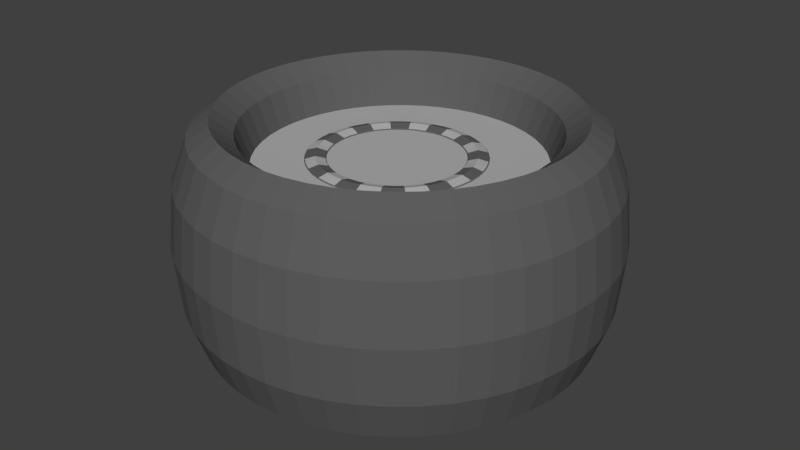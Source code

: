 # Source: Reifen.blend  (saved by Blender 2.77.0; exported with 4.5.12 LTS)
import bpy
from mathutils import Matrix  # noqa: F401  (used for matrix-valued properties, if any)

bpy.ops.wm.read_factory_settings(use_empty=True)
scene = bpy.context.scene
scene.name = 'Scene'

# ---- collections
col_collection_1 = bpy.data.collections.new('Collection 1'); scene.collection.children.link(col_collection_1)

# ---- materials (node trees are filled in below, after node groups)
mat_material_001 = bpy.data.materials.new('Material.001')
mat_material_001.alpha_threshold = 0.0
mat_material_001.use_transparent_shadow = False
mat_material_001.diffuse_color = (0.1107, 0.1107, 0.1107, 1.0)
mat_material_001.roughness = 0.5
mat_material_002 = bpy.data.materials.new('Material.002')
mat_material_002.alpha_threshold = 0.0
mat_material_002.use_transparent_shadow = False
mat_material_002.diffuse_color = (0.4292, 0.4292, 0.4292, 1.0)
mat_material_002.roughness = 0.5

# ---- material node trees

# ---- world
world_world = bpy.data.worlds.new('World'); scene.world = world_world
world_world.color = (0.05088, 0.05088, 0.05088)
world_world.use_sun_shadow = False
world_world.sun_shadow_jitter_overblur = 0.0
world_world.cycles.sampling_method = 'MANUAL'

# ---- meshes
me_cylinder = bpy.data.meshes.new('Cylinder')
me_cylinder.from_pydata([(0.5961, 0.01008, 0.77), (0.5788, 0.01008, 0.9106), (0.5316, 0.01008, 1.013), (0.4672, 0.01008, 1.051), (0.4027, 0.01008, 1.013), (0.3555, 0.01008, 0.9106), (0.3383, 0.01008, 0.77), (0.3555, 0.01008, 0.6294), (0.4027, 0.01008, 0.5265), (0.4672, 0.01008, 0.4888), (0.5316, 0.01008, 0.5265), (0.5788, 0.01008, 0.6294), (0.5906, 0.09421, 0.77), (0.5735, 0.09196, 0.9106), (0.5267, 0.0858, 1.013), (0.4628, 0.07738, 1.051), (0.3989, 0.06897, 1.013), (0.3521, 0.06281, 0.9106), (0.335, 0.06056, 0.77), (0.3521, 0.06281, 0.6294), (0.3989, 0.06897, 0.5265), (0.4628, 0.07738, 0.4888), (0.5267, 0.0858, 0.5265), (0.5735, 0.09196, 0.6294), (0.5741, 0.1769, 0.77), (0.5574, 0.1724, 0.9106), (0.5119, 0.1602, 1.013), (0.4496, 0.1435, 1.051), (0.3874, 0.1269, 1.013), (0.3418, 0.1146, 0.9106), (0.3251, 0.1102, 0.77), (0.3418, 0.1146, 0.6294), (0.3874, 0.1269, 0.5265), (0.4496, 0.1435, 0.4888), (0.5119, 0.1602, 0.5265), (0.5574, 0.1724, 0.6294), (0.547, 0.2567, 0.77), (0.5311, 0.2501, 0.9106), (0.4875, 0.2321, 1.013), (0.4279, 0.2074, 1.051), (0.3684, 0.1827, 1.013), (0.3248, 0.1647, 0.9106), (0.3088, 0.1581, 0.77), (0.3248, 0.1647, 0.6294), (0.3684, 0.1827, 0.5265), (0.4279, 0.2074, 0.4888), (0.4875, 0.2321, 0.5265), (0.5311, 0.2501, 0.6294), (0.5097, 0.3323, 0.77), (0.4948, 0.3237, 0.9106), (0.4539, 0.3001, 1.013), (0.3981, 0.2679, 1.051), (0.3423, 0.2357, 1.013), (0.3014, 0.2121, 0.9106), (0.2865, 0.2034, 0.77), (0.3014, 0.2121, 0.6294), (0.3423, 0.2357, 0.5265), (0.3981, 0.2679, 0.4888), (0.4539, 0.3001, 0.5265), (0.4948, 0.3237, 0.6294), (0.4629, 0.4024, 0.77), (0.4492, 0.3919, 0.9106), (0.4118, 0.3632, 1.013), (0.3606, 0.324, 1.051), (0.3095, 0.2847, 1.013), (0.2721, 0.256, 0.9106), (0.2584, 0.2455, 0.77), (0.2721, 0.256, 0.6294), (0.3095, 0.2847, 0.5265), (0.3606, 0.324, 0.4888), (0.4118, 0.3632, 0.5265), (0.4492, 0.3919, 0.6294), (0.4073, 0.4658, 0.77), (0.3951, 0.4536, 0.9106), (0.3617, 0.4203, 1.013), (0.3162, 0.3747, 1.051), (0.2706, 0.3291, 1.013), (0.2372, 0.2957, 0.9106), (0.225, 0.2835, 0.77), (0.2372, 0.2957, 0.6294), (0.2706, 0.3291, 0.5265), (0.3162, 0.3747, 0.4888), (0.3617, 0.4203, 0.5265), (0.3951, 0.4536, 0.6294), (0.3439, 0.5214, 0.77), (0.3334, 0.5077, 0.9106), (0.3047, 0.4703, 1.013), (0.2655, 0.4192, 1.051), (0.2262, 0.368, 1.013), (0.1975, 0.3306, 0.9106), (0.187, 0.3169, 0.77), (0.1975, 0.3306, 0.6294), (0.2262, 0.368, 0.5265), (0.2655, 0.4192, 0.4888), (0.3047, 0.4703, 0.5265), (0.3334, 0.5077, 0.6294), (0.2738, 0.5683, 0.77), (0.2652, 0.5533, 0.9106), (0.2416, 0.5124, 1.013), (0.2094, 0.4566, 1.051), (0.1771, 0.4008, 1.013), (0.1536, 0.3599, 0.9106), (0.1449, 0.345, 0.77), (0.1536, 0.3599, 0.6294), (0.1771, 0.4008, 0.5265), (0.2094, 0.4566, 0.4888), (0.2416, 0.5124, 0.5265), (0.2652, 0.5533, 0.6294), (0.1982, 0.6055, 0.77), (0.1916, 0.5896, 0.9106), (0.1735, 0.546, 1.013), (0.1489, 0.4865, 1.051), (0.1242, 0.4269, 1.013), (0.1062, 0.3833, 0.9106), (0.09955, 0.3674, 0.77), (0.1062, 0.3833, 0.6294), (0.1242, 0.4269, 0.5265), (0.1489, 0.4865, 0.4888), (0.1735, 0.546, 0.5265), (0.1916, 0.5896, 0.6294), (0.1184, 0.6326, 0.77), (0.1139, 0.616, 0.9106), (0.1017, 0.5704, 1.013), (0.08501, 0.5081, 1.051), (0.06833, 0.4459, 1.013), (0.05612, 0.4003, 0.9106), (0.05165, 0.3836, 0.77), (0.05612, 0.4003, 0.6294), (0.06833, 0.4459, 0.5265), (0.08501, 0.5081, 0.4888), (0.1017, 0.5704, 0.5265), (0.1139, 0.616, 0.6294), (0.03569, 0.6491, 0.77), (0.03344, 0.632, 0.9106), (0.02728, 0.5852, 1.013), (0.01886, 0.5213, 1.051), (0.01045, 0.4574, 1.013), (0.004293, 0.4106, 0.9106), (0.002039, 0.3935, 0.77), (0.004293, 0.4106, 0.6294), (0.01045, 0.4574, 0.5265), (0.01886, 0.5213, 0.4888), (0.02728, 0.5852, 0.5265), (0.03344, 0.632, 0.6294), (-0.04844, 0.6546, 0.77), (-0.04844, 0.6373, 0.9106), (-0.04844, 0.5902, 1.013), (-0.04844, 0.5257, 1.051), (-0.04844, 0.4613, 1.013), (-0.04844, 0.4141, 0.9106), (-0.04844, 0.3968, 0.77), (-0.04844, 0.4141, 0.6294), (-0.04844, 0.4613, 0.5265), (-0.04844, 0.5257, 0.4888), (-0.04844, 0.5902, 0.5265), (-0.04844, 0.6373, 0.6294), (-0.1326, 0.6491, 0.77), (-0.1303, 0.632, 0.9106), (-0.1242, 0.5852, 1.013), (-0.1157, 0.5213, 1.051), (-0.1073, 0.4574, 1.013), (-0.1012, 0.4106, 0.9106), (-0.09891, 0.3935, 0.77), (-0.1012, 0.4106, 0.6294), (-0.1073, 0.4574, 0.5265), (-0.1157, 0.5213, 0.4888), (-0.1242, 0.5852, 0.5265), (-0.1303, 0.632, 0.6294), (-0.2153, 0.6326, 0.77), (-0.2108, 0.616, 0.9106), (-0.1986, 0.5704, 1.013), (-0.1819, 0.5081, 1.051), (-0.1652, 0.4459, 1.013), (-0.153, 0.4003, 0.9106), (-0.1485, 0.3836, 0.77), (-0.153, 0.4003, 0.6294), (-0.1652, 0.4459, 0.5265), (-0.1819, 0.5081, 0.4888), (-0.1986, 0.5704, 0.5265), (-0.2108, 0.616, 0.6294), (-0.2951, 0.6055, 0.77), (-0.2885, 0.5896, 0.9106), (-0.2704, 0.546, 1.013), (-0.2458, 0.4865, 1.051), (-0.2211, 0.4269, 1.013), (-0.203, 0.3833, 0.9106), (-0.1964, 0.3674, 0.77), (-0.203, 0.3833, 0.6294), (-0.2211, 0.4269, 0.5265), (-0.2458, 0.4865, 0.4888), (-0.2704, 0.546, 0.5265), (-0.2885, 0.5896, 0.6294), (-0.3707, 0.5683, 0.77), (-0.3621, 0.5533, 0.9106), (-0.3385, 0.5124, 1.013), (-0.3062, 0.4566, 1.051), (-0.274, 0.4008, 1.013), (-0.2504, 0.3599, 0.9106), (-0.2418, 0.345, 0.77), (-0.2504, 0.3599, 0.6294), (-0.274, 0.4008, 0.5265), (-0.3062, 0.4566, 0.4888), (-0.3385, 0.5124, 0.5265), (-0.3621, 0.5533, 0.6294), (-0.4408, 0.5214, 0.77), (-0.4303, 0.5077, 0.9106), (-0.4016, 0.4703, 1.013), (-0.3623, 0.4192, 1.051), (-0.3231, 0.368, 1.013), (-0.2944, 0.3306, 0.9106), (-0.2839, 0.3169, 0.77), (-0.2944, 0.3306, 0.6294), (-0.3231, 0.368, 0.5265), (-0.3623, 0.4192, 0.4888), (-0.4016, 0.4703, 0.5265), (-0.4303, 0.5077, 0.6294), (-0.5042, 0.4658, 0.77), (-0.492, 0.4536, 0.9106), (-0.4586, 0.4203, 1.013), (-0.413, 0.3747, 1.051), (-0.3675, 0.3291, 1.013), (-0.3341, 0.2957, 0.9106), (-0.3219, 0.2835, 0.77), (-0.3341, 0.2957, 0.6294), (-0.3675, 0.3291, 0.5265), (-0.413, 0.3747, 0.4888), (-0.4586, 0.4203, 0.5265), (-0.492, 0.4536, 0.6294), (-0.5598, 0.4024, 0.77), (-0.5461, 0.3919, 0.9106), (-0.5086, 0.3632, 1.013), (-0.4575, 0.324, 1.051), (-0.4064, 0.2847, 1.013), (-0.3689, 0.256, 0.9106), (-0.3552, 0.2455, 0.77), (-0.3689, 0.256, 0.6294), (-0.4064, 0.2847, 0.5265), (-0.4575, 0.324, 0.4888), (-0.5086, 0.3632, 0.5265), (-0.5461, 0.3919, 0.6294), (-0.6066, 0.3323, 0.77), (-0.5917, 0.3237, 0.9106), (-0.5508, 0.3001, 1.013), (-0.495, 0.2679, 1.051), (-0.4392, 0.2357, 1.013), (-0.3983, 0.2121, 0.9106), (-0.3833, 0.2034, 0.77), (-0.3983, 0.2121, 0.6294), (-0.4392, 0.2357, 0.5265), (-0.495, 0.2679, 0.4888), (-0.5508, 0.3001, 0.5265), (-0.5917, 0.3237, 0.6294), (-0.6439, 0.2567, 0.77), (-0.6279, 0.2501, 0.9106), (-0.5844, 0.2321, 1.013), (-0.5248, 0.2074, 1.051), (-0.4653, 0.1827, 1.013), (-0.4217, 0.1647, 0.9106), (-0.4057, 0.1581, 0.77), (-0.4217, 0.1647, 0.6294), (-0.4653, 0.1827, 0.5265), (-0.5248, 0.2074, 0.4888), (-0.5844, 0.2321, 0.5265), (-0.6279, 0.2501, 0.6294), (-0.671, 0.1769, 0.77), (-0.6543, 0.1724, 0.9106), (-0.6087, 0.1602, 1.013), (-0.5465, 0.1435, 1.051), (-0.4842, 0.1269, 1.013), (-0.4387, 0.1146, 0.9106), (-0.422, 0.1102, 0.77), (-0.4387, 0.1146, 0.6294), (-0.4842, 0.1269, 0.5265), (-0.5465, 0.1435, 0.4888), (-0.6087, 0.1602, 0.5265), (-0.6543, 0.1724, 0.6294), (-0.6875, 0.09421, 0.77), (-0.6703, 0.09196, 0.9106), (-0.6236, 0.0858, 1.013), (-0.5596, 0.07738, 1.051), (-0.4957, 0.06897, 1.013), (-0.449, 0.06281, 0.9106), (-0.4318, 0.06056, 0.77), (-0.449, 0.06281, 0.6294), (-0.4957, 0.06897, 0.5265), (-0.5596, 0.07738, 0.4888), (-0.6236, 0.0858, 0.5265), (-0.6703, 0.09196, 0.6294), (-0.693, 0.01008, 0.77), (-0.6757, 0.01008, 0.9106), (-0.6285, 0.01008, 1.013), (-0.5641, 0.01008, 1.051), (-0.4996, 0.01008, 1.013), (-0.4524, 0.01008, 0.9106), (-0.4352, 0.01008, 0.77), (-0.4524, 0.01008, 0.6294), (-0.4996, 0.01008, 0.5265), (-0.5641, 0.01008, 0.4888), (-0.6285, 0.01008, 0.5265), (-0.6757, 0.01008, 0.6294), (-0.6875, -0.07405, 0.77), (-0.6703, -0.07179, 0.9106), (-0.6236, -0.06563, 1.013), (-0.5596, -0.05722, 1.051), (-0.4957, -0.04881, 1.013), (-0.449, -0.04265, 0.9106), (-0.4318, -0.0404, 0.77), (-0.449, -0.04265, 0.6294), (-0.4957, -0.04881, 0.5265), (-0.5596, -0.05722, 0.4888), (-0.6236, -0.06563, 0.5265), (-0.6703, -0.07179, 0.6294), (-0.671, -0.1567, 0.77), (-0.6543, -0.1523, 0.9106), (-0.6087, -0.1401, 1.013), (-0.5465, -0.1234, 1.051), (-0.4842, -0.1067, 1.013), (-0.4387, -0.09448, 0.9106), (-0.422, -0.09001, 0.77), (-0.4387, -0.09448, 0.6294), (-0.4842, -0.1067, 0.5265), (-0.5465, -0.1234, 0.4888), (-0.6087, -0.1401, 0.5265), (-0.6543, -0.1523, 0.6294), (-0.6439, -0.2366, 0.77), (-0.6279, -0.23, 0.9106), (-0.5844, -0.2119, 1.013), (-0.5248, -0.1872, 1.051), (-0.4653, -0.1626, 1.013), (-0.4217, -0.1445, 0.9106), (-0.4057, -0.1379, 0.77), (-0.4217, -0.1445, 0.6294), (-0.4653, -0.1626, 0.5265), (-0.5248, -0.1872, 0.4888), (-0.5844, -0.2119, 0.5265), (-0.6279, -0.23, 0.6294), (-0.6066, -0.3122, 0.77), (-0.5917, -0.3035, 0.9106), (-0.5508, -0.28, 1.013), (-0.495, -0.2477, 1.051), (-0.4392, -0.2155, 1.013), (-0.3983, -0.1919, 0.9106), (-0.3833, -0.1833, 0.77), (-0.3983, -0.1919, 0.6294), (-0.4392, -0.2155, 0.5265), (-0.495, -0.2477, 0.4888), (-0.5508, -0.28, 0.5265), (-0.5917, -0.3035, 0.6294), (-0.5598, -0.3823, 0.77), (-0.5461, -0.3718, 0.9106), (-0.5086, -0.343, 1.013), (-0.4575, -0.3038, 1.051), (-0.4064, -0.2646, 1.013), (-0.3689, -0.2359, 0.9106), (-0.3552, -0.2253, 0.77), (-0.3689, -0.2359, 0.6294), (-0.4064, -0.2646, 0.5265), (-0.4575, -0.3038, 0.4888), (-0.5086, -0.343, 0.5265), (-0.5461, -0.3718, 0.6294), (-0.5042, -0.4457, 0.77), (-0.492, -0.4335, 0.9106), (-0.4586, -0.4001, 1.013), (-0.413, -0.3545, 1.051), (-0.3675, -0.3089, 1.013), (-0.3341, -0.2756, 0.9106), (-0.3219, -0.2634, 0.77), (-0.3341, -0.2756, 0.6294), (-0.3675, -0.3089, 0.5265), (-0.413, -0.3545, 0.4888), (-0.4586, -0.4001, 0.5265), (-0.492, -0.4335, 0.6294), (-0.4408, -0.5013, 0.77), (-0.4303, -0.4876, 0.9106), (-0.4016, -0.4501, 1.013), (-0.3623, -0.399, 1.051), (-0.3231, -0.3479, 1.013), (-0.2944, -0.3104, 0.9106), (-0.2839, -0.2967, 0.77), (-0.2944, -0.3104, 0.6294), (-0.3231, -0.3479, 0.5265), (-0.3623, -0.399, 0.4888), (-0.4016, -0.4501, 0.5265), (-0.4303, -0.4876, 0.6294), (-0.3707, -0.5481, 0.77), (-0.3621, -0.5331, 0.9106), (-0.3385, -0.4923, 1.013), (-0.3062, -0.4365, 1.051), (-0.274, -0.3806, 1.013), (-0.2504, -0.3398, 0.9106), (-0.2418, -0.3248, 0.77), (-0.2504, -0.3398, 0.6294), (-0.274, -0.3806, 0.5265), (-0.3062, -0.4365, 0.4888), (-0.3385, -0.4923, 0.5265), (-0.3621, -0.5331, 0.6294), (-0.2951, -0.5854, 0.77), (-0.2885, -0.5694, 0.9106), (-0.2704, -0.5258, 1.013), (-0.2458, -0.4663, 1.051), (-0.2211, -0.4067, 1.013), (-0.203, -0.3632, 0.9106), (-0.1964, -0.3472, 0.77), (-0.203, -0.3632, 0.6294), (-0.2211, -0.4067, 0.5265), (-0.2458, -0.4663, 0.4888), (-0.2704, -0.5258, 0.5265), (-0.2885, -0.5694, 0.6294), (-0.2153, -0.6125, 0.77), (-0.2108, -0.5958, 0.9106), (-0.1986, -0.5502, 1.013), (-0.1819, -0.488, 1.051), (-0.1652, -0.4257, 1.013), (-0.153, -0.3801, 0.9106), (-0.1485, -0.3635, 0.77), (-0.153, -0.3801, 0.6294), (-0.1652, -0.4257, 0.5265), (-0.1819, -0.488, 0.4888), (-0.1986, -0.5502, 0.5265), (-0.2108, -0.5958, 0.6294), (-0.1326, -0.6289, 0.77), (-0.1303, -0.6118, 0.9106), (-0.1242, -0.565, 1.013), (-0.1157, -0.5011, 1.051), (-0.1073, -0.4372, 1.013), (-0.1012, -0.3904, 0.9106), (-0.09891, -0.3733, 0.77), (-0.1012, -0.3904, 0.6294), (-0.1073, -0.4372, 0.5265), (-0.1157, -0.5011, 0.4888), (-0.1242, -0.565, 0.5265), (-0.1303, -0.6118, 0.6294), (-0.04844, -0.6344, 0.77), (-0.04844, -0.6172, 0.9106), (-0.04844, -0.57, 1.013), (-0.04844, -0.5055, 1.051), (-0.04844, -0.4411, 1.013), (-0.04844, -0.3939, 0.9106), (-0.04844, -0.3766, 0.77), (-0.04844, -0.3939, 0.6294), (-0.04844, -0.4411, 0.5265), (-0.04844, -0.5055, 0.4888), (-0.04844, -0.57, 0.5265), (-0.04844, -0.6172, 0.6294), (0.03569, -0.6289, 0.77), (0.03344, -0.6118, 0.9106), (0.02728, -0.565, 1.013), (0.01886, -0.5011, 1.051), (0.01045, -0.4372, 1.013), (0.004293, -0.3904, 0.9106), (0.002039, -0.3733, 0.77), (0.004293, -0.3904, 0.6294), (0.01045, -0.4372, 0.5265), (0.01886, -0.5011, 0.4888), (0.02728, -0.565, 0.5265), (0.03344, -0.6118, 0.6294), (0.1184, -0.6125, 0.77), (0.1139, -0.5958, 0.9106), (0.1017, -0.5502, 1.013), (0.08501, -0.488, 1.051), (0.06833, -0.4257, 1.013), (0.05612, -0.3801, 0.9106), (0.05165, -0.3635, 0.77), (0.05612, -0.3801, 0.6294), (0.06833, -0.4257, 0.5265), (0.08501, -0.488, 0.4888), (0.1017, -0.5502, 0.5265), (0.1139, -0.5958, 0.6294), (0.1982, -0.5854, 0.77), (0.1916, -0.5694, 0.9106), (0.1735, -0.5258, 1.013), (0.1489, -0.4663, 1.051), (0.1242, -0.4067, 1.013), (0.1062, -0.3632, 0.9106), (0.09955, -0.3472, 0.77), (0.1062, -0.3632, 0.6294), (0.1242, -0.4067, 0.5265), (0.1489, -0.4663, 0.4888), (0.1735, -0.5258, 0.5265), (0.1916, -0.5694, 0.6294), (0.2738, -0.5481, 0.77), (0.2652, -0.5331, 0.9106), (0.2416, -0.4923, 1.013), (0.2094, -0.4365, 1.051), (0.1771, -0.3806, 1.013), (0.1536, -0.3398, 0.9106), (0.1449, -0.3248, 0.77), (0.1536, -0.3398, 0.6294), (0.1771, -0.3806, 0.5265), (0.2094, -0.4365, 0.4888), (0.2416, -0.4923, 0.5265), (0.2652, -0.5331, 0.6294), (0.3439, -0.5013, 0.77), (0.3334, -0.4876, 0.9106), (0.3047, -0.4501, 1.013), (0.2655, -0.399, 1.051), (0.2262, -0.3479, 1.013), (0.1975, -0.3104, 0.9106), (0.187, -0.2967, 0.77), (0.1975, -0.3104, 0.6294), (0.2262, -0.3479, 0.5265), (0.2655, -0.399, 0.4888), (0.3047, -0.4501, 0.5265), (0.3334, -0.4876, 0.6294), (0.4073, -0.4457, 0.77), (0.3951, -0.4335, 0.9106), (0.3617, -0.4001, 1.013), (0.3162, -0.3545, 1.051), (0.2706, -0.3089, 1.013), (0.2372, -0.2756, 0.9106), (0.225, -0.2634, 0.77), (0.2372, -0.2756, 0.6294), (0.2706, -0.3089, 0.5265), (0.3162, -0.3545, 0.4888), (0.3617, -0.4001, 0.5265), (0.3951, -0.4335, 0.6294), (0.4629, -0.3823, 0.77), (0.4492, -0.3718, 0.9106), (0.4118, -0.343, 1.013), (0.3606, -0.3038, 1.051), (0.3095, -0.2646, 1.013), (0.2721, -0.2359, 0.9106), (0.2584, -0.2253, 0.77), (0.2721, -0.2359, 0.6294), (0.3095, -0.2646, 0.5265), (0.3606, -0.3038, 0.4888), (0.4118, -0.343, 0.5265), (0.4492, -0.3718, 0.6294), (0.5097, -0.3122, 0.77), (0.4948, -0.3035, 0.9106), (0.4539, -0.28, 1.013), (0.3981, -0.2477, 1.051), (0.3423, -0.2155, 1.013), (0.3014, -0.1919, 0.9106), (0.2865, -0.1833, 0.77), (0.3014, -0.1919, 0.6294), (0.3423, -0.2155, 0.5265), (0.3981, -0.2477, 0.4888), (0.4539, -0.28, 0.5265), (0.4948, -0.3035, 0.6294), (0.547, -0.2366, 0.77), (0.5311, -0.23, 0.9106), (0.4875, -0.2119, 1.013), (0.4279, -0.1872, 1.051), (0.3684, -0.1626, 1.013), (0.3248, -0.1445, 0.9106), (0.3088, -0.1379, 0.77), (0.3248, -0.1445, 0.6294), (0.3684, -0.1626, 0.5265), (0.4279, -0.1872, 0.4888), (0.4875, -0.2119, 0.5265), (0.5311, -0.23, 0.6294), (0.5741, -0.1567, 0.77), (0.5574, -0.1523, 0.9106), (0.5119, -0.1401, 1.013), (0.4496, -0.1234, 1.051), (0.3874, -0.1067, 1.013), (0.3418, -0.09448, 0.9106), (0.3251, -0.09001, 0.77), (0.3418, -0.09448, 0.6294), (0.3874, -0.1067, 0.5265), (0.4496, -0.1234, 0.4888), (0.5119, -0.1401, 0.5265), (0.5574, -0.1523, 0.6294), (0.5906, -0.07405, 0.77), (0.5735, -0.07179, 0.9106), (0.5267, -0.06563, 1.013), (0.4628, -0.05722, 1.051), (0.3989, -0.04881, 1.013), (0.3521, -0.04265, 0.9106), (0.335, -0.0404, 0.77), (0.3521, -0.04265, 0.6294), (0.3989, -0.04881, 0.5265), (0.4628, -0.05722, 0.4888), (0.5267, -0.06563, 0.5265), (0.5735, -0.07179, 0.6294), (0.0, 1.0, -1.0), (0.0, 1.0, 1.0), (0.1951, 0.9808, -1.0), (0.1951, 0.9808, 1.0), (0.3827, 0.9239, -1.0), (0.3827, 0.9239, 1.0), (0.5556, 0.8315, -1.0), (0.5556, 0.8315, 1.0), (0.7071, 0.7071, -1.0), (0.7071, 0.7071, 1.0), (0.8315, 0.5556, -1.0), (0.8315, 0.5556, 1.0), (0.9239, 0.3827, -1.0), (0.9239, 0.3827, 1.0), (0.9808, 0.1951, -1.0), (0.9808, 0.1951, 1.0), (1.0, 7.55e-08, -1.0), (1.0, 7.55e-08, 1.0), (0.9808, -0.1951, -1.0), (0.9808, -0.1951, 1.0), (0.9239, -0.3827, -1.0), (0.9239, -0.3827, 1.0), (0.8315, -0.5556, -1.0), (0.8315, -0.5556, 1.0), (0.7071, -0.7071, -1.0), (0.7071, -0.7071, 1.0), (0.5556, -0.8315, -1.0), (0.5556, -0.8315, 1.0), (0.3827, -0.9239, -1.0), (0.3827, -0.9239, 1.0), (0.1951, -0.9808, -1.0), (0.1951, -0.9808, 1.0), (-3.258e-07, -1.0, -1.0), (-3.258e-07, -1.0, 1.0), (-0.1951, -0.9808, -1.0), (-0.1951, -0.9808, 1.0), (-0.3827, -0.9239, -1.0), (-0.3827, -0.9239, 1.0), (-0.5556, -0.8315, -1.0), (-0.5556, -0.8315, 1.0), (-0.7071, -0.7071, -1.0), (-0.7071, -0.7071, 1.0), (-0.8315, -0.5556, -1.0), (-0.8315, -0.5556, 1.0), (-0.9239, -0.3827, -1.0), (-0.9239, -0.3827, 1.0), (-0.9808, -0.1951, -1.0), (-0.9808, -0.1951, 1.0), (-1.0, 9.656e-07, -1.0), (-1.0, 9.656e-07, 1.0), (-0.9808, 0.1951, -1.0), (-0.9808, 0.1951, 1.0), (-0.9239, 0.3827, -1.0), (-0.9239, 0.3827, 1.0), (-0.8315, 0.5556, -1.0), (-0.8315, 0.5556, 1.0), (-0.7071, 0.7071, -1.0), (-0.7071, 0.7071, 1.0), (-0.5556, 0.8315, -1.0), (-0.5556, 0.8315, 1.0), (-0.3827, 0.9239, -1.0), (-0.3827, 0.9239, 1.0), (-0.1951, 0.9808, -1.0), (-0.1951, 0.9808, 1.0), (-1.47, -0.008848, -0.01579), (-1.431, -0.008848, 0.8484), (-1.324, -0.008848, 1.481), (-1.178, -0.008848, 1.713), (-1.032, -0.008848, 1.481), (-0.9245, -0.008848, 0.8484), (-0.8853, -0.008848, -0.01579), (-0.9245, -0.008848, -0.88), (-1.032, -0.008848, -1.513), (-1.178, -0.008848, -1.744), (-1.324, -0.008848, -1.513), (-1.431, -0.008848, -0.88), (-1.458, -0.1997, -0.01579), (-1.419, -0.1946, 0.8484), (-1.313, -0.1806, 1.481), (-1.168, -0.1615, 1.713), (-1.023, -0.1425, 1.481), (-0.9166, -0.1285, 0.8484), (-0.8778, -0.1234, -0.01579), (-0.9166, -0.1285, -0.88), (-1.023, -0.1425, -1.513), (-1.168, -0.1615, -1.744), (-1.313, -0.1806, -1.513), (-1.419, -0.1946, -0.88), (-1.42, -0.3873, -0.01579), (-1.383, -0.3772, 0.8484), (-1.279, -0.3495, 1.481), (-1.138, -0.3116, 1.713), (-0.9966, -0.2738, 1.481), (-0.8932, -0.2461, 0.8484), (-0.8554, -0.2359, -0.01579), (-0.8932, -0.2461, -0.88), (-0.9966, -0.2738, -1.513), (-1.138, -0.3116, -1.744), (-1.279, -0.3495, -1.513), (-1.383, -0.3772, -0.88), (-1.359, -0.5685, -0.01579), (-1.323, -0.5535, 0.8484), (-1.224, -0.5125, 1.481), (-1.089, -0.4565, 1.713), (-0.9536, -0.4006, 1.481), (-0.8547, -0.3596, 0.8484), (-0.8185, -0.3446, -0.01579), (-0.8547, -0.3596, -0.88), (-0.9536, -0.4006, -1.513), (-1.089, -0.4565, -1.744), (-1.224, -0.5125, -1.513), (-1.323, -0.5535, -0.88), (-1.274, -0.74, -0.01579), (-1.24, -0.7204, 0.8484), (-1.148, -0.6669, 1.481), (-1.021, -0.5938, 1.713), (-0.8944, -0.5207, 1.481), (-0.8017, -0.4671, 0.8484), (-0.7677, -0.4476, -0.01579), (-0.8017, -0.4671, -0.88), (-0.8944, -0.5207, -1.513), (-1.021, -0.5938, -1.744), (-1.148, -0.6669, -1.513), (-1.24, -0.7204, -0.88), (-1.168, -0.8991, -0.01579), (-1.137, -0.8752, 0.8484), (-1.052, -0.81, 1.481), (-0.936, -0.721, 1.713), (-0.82, -0.632, 1.481), (-0.7351, -0.5668, 0.8484), (-0.704, -0.543, -0.01579), (-0.7351, -0.5668, -0.88), (-0.82, -0.632, -1.513), (-0.936, -0.721, -1.744), (-1.052, -0.81, -1.513), (-1.137, -0.8752, -0.88), (-1.042, -1.043, -0.01579), (-1.014, -1.015, 0.8484), (-0.9385, -0.9395, 1.481), (-0.8351, -0.8361, 1.713), (-0.7317, -0.7327, 1.481), (-0.656, -0.657, 0.8484), (-0.6283, -0.6293, -0.01579), (-0.656, -0.657, -0.88), (-0.7317, -0.7327, -1.513), (-0.8351, -0.8361, -1.744), (-0.9385, -0.9395, -1.513), (-1.014, -1.015, -0.88), (-0.8981, -1.169, -0.01579), (-0.8742, -1.138, 0.8484), (-0.8091, -1.053, 1.481), (-0.7201, -0.937, 1.713), (-0.631, -0.821, 1.481), (-0.5659, -0.736, 0.8484), (-0.542, -0.7049, -0.01579), (-0.5659, -0.736, -0.88), (-0.631, -0.821, -1.513), (-0.7201, -0.937, -1.744), (-0.8091, -1.053, -1.513), (-0.8742, -1.138, -0.88), (-0.7391, -1.275, -0.01579), (-0.7195, -1.241, 0.8484), (-0.6659, -1.149, 1.481), (-0.5928, -1.022, 1.713), (-0.5197, -0.8954, 1.481), (-0.4662, -0.8026, 0.8484), (-0.4466, -0.7687, -0.0158), (-0.4662, -0.8026, -0.88), (-0.5197, -0.8954, -1.513), (-0.5928, -1.022, -1.744), (-0.6659, -1.149, -1.513), (-0.7195, -1.241, -0.88), (-0.5675, -1.36, -0.01579), (-0.5525, -1.324, 0.8484), (-0.5115, -1.225, 1.481), (-0.4556, -1.09, 1.713), (-0.3996, -0.9546, 1.481), (-0.3586, -0.8557, 0.8484), (-0.3437, -0.8195, -0.0158), (-0.3586, -0.8557, -0.88), (-0.3996, -0.9546, -1.513), (-0.4556, -1.09, -1.744), (-0.5115, -1.225, -1.513), (-0.5525, -1.324, -0.88), (-0.3864, -1.421, -0.0158), (-0.3762, -1.384, 0.8484), (-0.3485, -1.28, 1.481), (-0.3107, -1.139, 1.713), (-0.2728, -0.9976, 1.481), (-0.2451, -0.8942, 0.8484), (-0.235, -0.8564, -0.01579), (-0.2451, -0.8942, -0.88), (-0.2728, -0.9976, -1.513), (-0.3107, -1.139, -1.744), (-0.3485, -1.28, -1.513), (-0.3762, -1.384, -0.88), (-0.1988, -1.459, -0.01579), (-0.1936, -1.42, 0.8484), (-0.1797, -1.314, 1.481), (-0.1606, -1.169, 1.713), (-0.1415, -1.024, 1.481), (-0.1275, -0.9176, 0.8484), (-0.1224, -0.8788, -0.01579), (-0.1275, -0.9176, -0.88), (-0.1415, -1.024, -1.513), (-0.1606, -1.169, -1.744), (-0.1797, -1.314, -1.513), (-0.1936, -1.42, -0.88), (-0.007879, -1.471, -0.01579), (-0.00788, -1.432, 0.8484), (-0.00788, -1.325, 1.481), (-0.00788, -1.179, 1.713), (-0.00788, -1.032, 1.481), (-0.00788, -0.9254, 0.8484), (-0.007879, -0.8863, -0.01579), (-0.007879, -0.9254, -0.88), (-0.007879, -1.032, -1.513), (-0.007879, -1.179, -1.744), (-0.00788, -1.325, -1.513), (-0.007879, -1.432, -0.88), (0.183, -1.459, -0.0158), (0.1779, -1.42, 0.8484), (0.1639, -1.314, 1.481), (0.1448, -1.169, 1.713), (0.1257, -1.024, 1.481), (0.1118, -0.9176, 0.8484), (0.1066, -0.8788, -0.0158), (0.1118, -0.9176, -0.88), (0.1257, -1.024, -1.513), (0.1448, -1.169, -1.744), (0.1639, -1.314, -1.513), (0.1779, -1.42, -0.88), (0.3706, -1.421, -0.0158), (0.3605, -1.384, 0.8484), (0.3328, -1.28, 1.481), (0.2949, -1.139, 1.713), (0.2571, -0.9976, 1.481), (0.2294, -0.8942, 0.8484), (0.2192, -0.8564, -0.0158), (0.2294, -0.8942, -0.88), (0.2571, -0.9976, -1.513), (0.2949, -1.139, -1.744), (0.3328, -1.28, -1.513), (0.3605, -1.384, -0.88), (0.5517, -1.36, -0.0158), (0.5367, -1.324, 0.8484), (0.4958, -1.225, 1.481), (0.4398, -1.09, 1.713), (0.3839, -0.9546, 1.481), (0.3429, -0.8557, 0.8484), (0.3279, -0.8195, -0.0158), (0.3429, -0.8557, -0.88), (0.3839, -0.9546, -1.513), (0.4398, -1.09, -1.744), (0.4958, -1.225, -1.513), (0.5367, -1.324, -0.88), (0.7233, -1.275, -0.0158), (0.7037, -1.241, 0.8484), (0.6502, -1.149, 1.481), (0.5771, -1.022, 1.713), (0.5039, -0.8954, 1.481), (0.4504, -0.8026, 0.8484), (0.4308, -0.7687, -0.0158), (0.4504, -0.8026, -0.88), (0.5039, -0.8954, -1.513), (0.5771, -1.022, -1.744), (0.6502, -1.149, -1.513), (0.7037, -1.241, -0.88), (0.8823, -1.169, -0.0158), (0.8585, -1.138, 0.8484), (0.7933, -1.053, 1.481), (0.7043, -0.937, 1.713), (0.6153, -0.821, 1.481), (0.5501, -0.736, 0.8484), (0.5263, -0.7049, -0.0158), (0.5501, -0.736, -0.88), (0.6153, -0.821, -1.513), (0.7043, -0.937, -1.744), (0.7933, -1.053, -1.513), (0.8585, -1.138, -0.88), (1.026, -1.043, -0.0158), (0.9985, -1.015, 0.8484), (0.9228, -0.9395, 1.481), (0.8194, -0.8361, 1.713), (0.7159, -0.7327, 1.481), (0.6403, -0.657, 0.8484), (0.6125, -0.6293, -0.0158), (0.6403, -0.657, -0.88), (0.7159, -0.7327, -1.513), (0.8194, -0.8361, -1.744), (0.9228, -0.9395, -1.513), (0.9985, -1.015, -0.88), (1.152, -0.8991, -0.0158), (1.121, -0.8752, 0.8484), (1.036, -0.81, 1.481), (0.9202, -0.721, 1.713), (0.8042, -0.632, 1.481), (0.7193, -0.5668, 0.8484), (0.6882, -0.543, -0.0158), (0.7193, -0.5668, -0.88), (0.8042, -0.632, -1.513), (0.9202, -0.721, -1.744), (1.036, -0.81, -1.513), (1.121, -0.8752, -0.88), (1.259, -0.74, -0.0158), (1.225, -0.7204, 0.8484), (1.132, -0.6669, 1.481), (1.005, -0.5938, 1.713), (0.8786, -0.5207, 1.481), (0.7859, -0.4671, 0.8484), (0.752, -0.4476, -0.0158), (0.7859, -0.4671, -0.88), (0.8786, -0.5207, -1.513), (1.005, -0.5938, -1.744), (1.132, -0.6669, -1.513), (1.225, -0.7204, -0.88), (1.343, -0.5685, -0.0158), (1.307, -0.5535, 0.8484), (1.208, -0.5125, 1.481), (1.073, -0.4565, 1.713), (0.9378, -0.4006, 1.481), (0.8389, -0.3596, 0.8484), (0.8027, -0.3446, -0.0158), (0.8389, -0.3596, -0.88), (0.9378, -0.4006, -1.513), (1.073, -0.4565, -1.744), (1.208, -0.5125, -1.513), (1.307, -0.5535, -0.88), (1.405, -0.3873, -0.0158), (1.367, -0.3772, 0.8484), (1.263, -0.3495, 1.481), (1.122, -0.3116, 1.713), (0.9809, -0.2738, 1.481), (0.8775, -0.2461, 0.8484), (0.8396, -0.2359, -0.0158), (0.8775, -0.2461, -0.88), (0.9809, -0.2738, -1.513), (1.122, -0.3116, -1.744), (1.263, -0.3495, -1.513), (1.367, -0.3772, -0.88), (1.442, -0.1997, -0.0158), (1.403, -0.1946, 0.8484), (1.297, -0.1806, 1.481), (1.152, -0.1615, 1.713), (1.007, -0.1425, 1.481), (0.9009, -0.1285, 0.8484), (0.862, -0.1234, -0.0158), (0.9009, -0.1285, -0.88), (1.007, -0.1425, -1.513), (1.152, -0.1615, -1.744), (1.297, -0.1806, -1.513), (1.403, -0.1946, -0.88), (1.454, -0.008848, -0.0158), (1.415, -0.008848, 0.8484), (1.308, -0.008848, 1.481), (1.162, -0.008848, 1.713), (1.016, -0.008848, 1.481), (0.9087, -0.008848, 0.8484), (0.8695, -0.008848, -0.0158), (0.9087, -0.008848, -0.88), (1.016, -0.008848, -1.513), (1.162, -0.008848, -1.744), (1.308, -0.008848, -1.513), (1.415, -0.008848, -0.88), (1.442, 0.182, -0.0158), (1.403, 0.1769, 0.8484), (1.297, 0.1629, 1.481), (1.152, 0.1439, 1.713), (1.007, 0.1248, 1.481), (0.9009, 0.1108, 0.8484), (0.862, 0.1057, -0.0158), (0.9009, 0.1108, -0.88), (1.007, 0.1248, -1.513), (1.152, 0.1439, -1.744), (1.297, 0.1629, -1.513), (1.403, 0.1769, -0.88), (1.405, 0.3696, -0.0158), (1.367, 0.3595, 0.8484), (1.263, 0.3318, 1.481), (1.122, 0.2939, 1.713), (0.9809, 0.2561, 1.481), (0.8775, 0.2284, 0.8484), (0.8396, 0.2182, -0.0158), (0.8775, 0.2284, -0.88), (0.9809, 0.2561, -1.513), (1.122, 0.2939, -1.744), (1.263, 0.3318, -1.513), (1.367, 0.3595, -0.88), (1.343, 0.5508, -0.0158), (1.307, 0.5358, 0.8484), (1.208, 0.4948, 1.481), (1.073, 0.4388, 1.713), (0.9378, 0.3829, 1.481), (0.8389, 0.3419, 0.8484), (0.8027, 0.3269, -0.0158), (0.8389, 0.3419, -0.88), (0.9378, 0.3829, -1.513), (1.073, 0.4388, -1.744), (1.208, 0.4948, -1.513), (1.307, 0.5358, -0.88), (1.259, 0.7223, -0.0158), (1.225, 0.7027, 0.8484), (1.132, 0.6492, 1.481), (1.005, 0.5761, 1.713), (0.8786, 0.503, 1.481), (0.7859, 0.4494, 0.8484), (0.752, 0.4299, -0.0158), (0.7859, 0.4494, -0.88), (0.8786, 0.503, -1.513), (1.005, 0.5761, -1.744), (1.132, 0.6492, -1.513), (1.225, 0.7027, -0.88), (1.152, 0.8814, -0.0158), (1.121, 0.8575, 0.8484), (1.036, 0.7924, 1.481), (0.9202, 0.7033, 1.713), (0.8042, 0.6143, 1.481), (0.7193, 0.5491, 0.8484), (0.6882, 0.5253, -0.0158), (0.7193, 0.5491, -0.88), (0.8042, 0.6143, -1.513), (0.9202, 0.7033, -1.744), (1.036, 0.7924, -1.513), (1.121, 0.8575, -0.88), (1.026, 1.025, -0.0158), (0.9985, 0.9975, 0.8484), (0.9228, 0.9218, 1.481), (0.8194, 0.8184, 1.713), (0.7159, 0.715, 1.481), (0.6403, 0.6393, 0.8484), (0.6125, 0.6116, -0.0158), (0.6403, 0.6393, -0.88), (0.7159, 0.715, -1.513), (0.8194, 0.8184, -1.744), (0.9228, 0.9218, -1.513), (0.9985, 0.9975, -0.88), (0.8823, 1.151, -0.0158), (0.8585, 1.12, 0.8484), (0.7933, 1.035, 1.481), (0.7043, 0.9193, 1.713), (0.6153, 0.8033, 1.481), (0.5501, 0.7183, 0.8484), (0.5263, 0.6872, -0.0158), (0.5501, 0.7183, -0.88), (0.6153, 0.8033, -1.513), (0.7043, 0.9193, -1.744), (0.7933, 1.035, -1.513), (0.8585, 1.12, -0.88), (0.7233, 1.258, -0.0158), (0.7037, 1.224, 0.8484), (0.6502, 1.131, 1.481), (0.5771, 1.004, 1.713), (0.5039, 0.8777, 1.481), (0.4504, 0.7849, 0.8484), (0.4308, 0.751, -0.0158), (0.4504, 0.7849, -0.88), (0.5039, 0.8777, -1.513), (0.5771, 1.004, -1.744), (0.6502, 1.131, -1.513), (0.7037, 1.224, -0.88), (0.5517, 1.342, -0.0158), (0.5367, 1.306, 0.8484), (0.4958, 1.207, 1.481), (0.4398, 1.072, 1.713), (0.3839, 0.9369, 1.481), (0.3429, 0.838, 0.8484), (0.3279, 0.8018, -0.0158), (0.3429, 0.838, -0.88), (0.3839, 0.9369, -1.513), (0.4398, 1.072, -1.744), (0.4958, 1.207, -1.513), (0.5367, 1.306, -0.88), (0.3706, 1.404, -0.0158), (0.3605, 1.366, 0.8484), (0.3328, 1.262, 1.481), (0.2949, 1.121, 1.713), (0.2571, 0.9799, 1.481), (0.2294, 0.8765, 0.8484), (0.2192, 0.8387, -0.0158), (0.2294, 0.8765, -0.88), (0.2571, 0.9799, -1.513), (0.2949, 1.121, -1.744), (0.3328, 1.262, -1.513), (0.3605, 1.366, -0.88), (0.183, 1.441, -0.0158), (0.1779, 1.402, 0.8484), (0.1639, 1.296, 1.481), (0.1448, 1.151, 1.713), (0.1257, 1.006, 1.481), (0.1118, 0.8999, 0.8484), (0.1066, 0.8611, -0.0158), (0.1118, 0.8999, -0.88), (0.1257, 1.006, -1.513), (0.1448, 1.151, -1.744), (0.1639, 1.296, -1.513), (0.1779, 1.402, -0.88), (-0.00788, 1.454, -0.01579), (-0.00788, 1.414, 0.8484), (-0.00788, 1.307, 1.481), (-0.00788, 1.161, 1.713), (-0.00788, 1.015, 1.481), (-0.00788, 0.9077, 0.8484), (-0.00788, 0.8686, -0.01579), (-0.00788, 0.9077, -0.88), (-0.00788, 1.015, -1.513), (-0.00788, 1.161, -1.744), (-0.00788, 1.307, -1.513), (-0.00788, 1.414, -0.88), (-0.1988, 1.441, -0.01579), (-0.1936, 1.402, 0.8484), (-0.1797, 1.296, 1.481), (-0.1606, 1.151, 1.713), (-0.1415, 1.006, 1.481), (-0.1275, 0.8999, 0.8484), (-0.1224, 0.8611, -0.01579), (-0.1275, 0.8999, -0.88), (-0.1415, 1.006, -1.513), (-0.1606, 1.151, -1.744), (-0.1797, 1.296, -1.513), (-0.1936, 1.402, -0.88), (-0.3864, 1.404, -0.0158), (-0.3762, 1.366, 0.8484), (-0.3485, 1.262, 1.481), (-0.3107, 1.121, 1.713), (-0.2728, 0.9799, 1.481), (-0.2451, 0.8765, 0.8484), (-0.235, 0.8387, -0.01579), (-0.2451, 0.8765, -0.88), (-0.2728, 0.9799, -1.513), (-0.3107, 1.121, -1.744), (-0.3485, 1.262, -1.513), (-0.3762, 1.366, -0.88), (-0.5675, 1.342, -0.01579), (-0.5525, 1.306, 0.8484), (-0.5115, 1.207, 1.481), (-0.4556, 1.072, 1.713), (-0.3996, 0.9369, 1.481), (-0.3586, 0.838, 0.8484), (-0.3437, 0.8018, -0.0158), (-0.3586, 0.838, -0.88), (-0.3996, 0.9369, -1.513), (-0.4556, 1.072, -1.744), (-0.5115, 1.207, -1.513), (-0.5525, 1.306, -0.88), (-0.7391, 1.258, -0.01579), (-0.7195, 1.224, 0.8484), (-0.6659, 1.131, 1.481), (-0.5928, 1.004, 1.713), (-0.5197, 0.8777, 1.481), (-0.4662, 0.7849, 0.8484), (-0.4466, 0.751, -0.0158), (-0.4662, 0.7849, -0.88), (-0.5197, 0.8777, -1.513), (-0.5928, 1.004, -1.744), (-0.6659, 1.131, -1.513), (-0.7195, 1.224, -0.88), (-0.8981, 1.151, -0.01579), (-0.8742, 1.12, 0.8484), (-0.8091, 1.035, 1.481), (-0.7201, 0.9193, 1.713), (-0.631, 0.8033, 1.481), (-0.5659, 0.7183, 0.8484), (-0.542, 0.6872, -0.01579), (-0.5659, 0.7183, -0.88), (-0.631, 0.8033, -1.513), (-0.7201, 0.9193, -1.744), (-0.8091, 1.035, -1.513), (-0.8742, 1.12, -0.88), (-1.042, 1.025, -0.01579), (-1.014, 0.9975, 0.8484), (-0.9385, 0.9218, 1.481), (-0.8351, 0.8184, 1.713), (-0.7317, 0.715, 1.481), (-0.656, 0.6393, 0.8484), (-0.6283, 0.6116, -0.01579), (-0.656, 0.6393, -0.88), (-0.7317, 0.715, -1.513), (-0.8351, 0.8184, -1.744), (-0.9385, 0.9218, -1.513), (-1.014, 0.9975, -0.88), (-1.168, 0.8814, -0.01579), (-1.137, 0.8575, 0.8484), (-1.052, 0.7924, 1.481), (-0.936, 0.7033, 1.713), (-0.82, 0.6143, 1.481), (-0.7351, 0.5491, 0.8484), (-0.704, 0.5253, -0.01579), (-0.7351, 0.5491, -0.88), (-0.82, 0.6143, -1.513), (-0.936, 0.7033, -1.744), (-1.052, 0.7924, -1.513), (-1.137, 0.8575, -0.88), (-1.274, 0.7223, -0.01579), (-1.24, 0.7027, 0.8484), (-1.148, 0.6492, 1.481), (-1.021, 0.5761, 1.713), (-0.8944, 0.503, 1.481), (-0.8017, 0.4494, 0.8484), (-0.7677, 0.4299, -0.01579), (-0.8017, 0.4494, -0.88), (-0.8944, 0.503, -1.513), (-1.021, 0.5761, -1.744), (-1.148, 0.6492, -1.513), (-1.24, 0.7027, -0.88), (-1.359, 0.5508, -0.01579), (-1.323, 0.5358, 0.8484), (-1.224, 0.4948, 1.481), (-1.089, 0.4388, 1.713), (-0.9536, 0.3829, 1.481), (-0.8547, 0.3419, 0.8484), (-0.8185, 0.3269, -0.01579), (-0.8547, 0.3419, -0.88), (-0.9536, 0.3829, -1.513), (-1.089, 0.4388, -1.744), (-1.224, 0.4948, -1.513), (-1.323, 0.5358, -0.88), (-1.42, 0.3696, -0.01579), (-1.383, 0.3595, 0.8484), (-1.279, 0.3318, 1.481), (-1.138, 0.2939, 1.713), (-0.9966, 0.2561, 1.481), (-0.8932, 0.2284, 0.8484), (-0.8554, 0.2182, -0.01579), (-0.8932, 0.2284, -0.88), (-0.9966, 0.2561, -1.513), (-1.138, 0.2939, -1.744), (-1.279, 0.3318, -1.513), (-1.383, 0.3595, -0.88), (-1.458, 0.182, -0.01579), (-1.419, 0.1769, 0.8484), (-1.313, 0.1629, 1.481), (-1.168, 0.1439, 1.713), (-1.023, 0.1248, 1.481), (-0.9166, 0.1108, 0.8484), (-0.8778, 0.1057, -0.01579), (-0.9166, 0.1108, -0.88), (-1.023, 0.1248, -1.513), (-1.168, 0.1439, -1.744), (-1.313, 0.1629, -1.513), (-1.419, 0.1769, -0.88), (0.5961, 0.01008, -0.7882), (0.5788, 0.01008, -0.6476), (0.5316, 0.01008, -0.5447), (0.4672, 0.01008, -0.5071), (0.4027, 0.01008, -0.5447), (0.3555, 0.01008, -0.6476), (0.3383, 0.01008, -0.7882), (0.3555, 0.01008, -0.9288), (0.4027, 0.01008, -1.032), (0.4672, 0.01008, -1.069), (0.5316, 0.01008, -1.032), (0.5788, 0.01008, -0.9288), (0.5906, 0.09421, -0.7882), (0.5735, 0.09196, -0.6476), (0.5267, 0.0858, -0.5447), (0.4628, 0.07738, -0.5071), (0.3989, 0.06897, -0.5447), (0.3521, 0.06281, -0.6476), (0.335, 0.06056, -0.7882), (0.3521, 0.06281, -0.9288), (0.3989, 0.06897, -1.032), (0.4628, 0.07738, -1.069), (0.5267, 0.0858, -1.032), (0.5735, 0.09196, -0.9288), (0.5741, 0.1769, -0.7882), (0.5574, 0.1724, -0.6476), (0.5119, 0.1602, -0.5447), (0.4496, 0.1435, -0.5071), (0.3874, 0.1269, -0.5447), (0.3418, 0.1146, -0.6476), (0.3251, 0.1102, -0.7882), (0.3418, 0.1146, -0.9288), (0.3874, 0.1269, -1.032), (0.4496, 0.1435, -1.069), (0.5119, 0.1602, -1.032), (0.5574, 0.1724, -0.9288), (0.547, 0.2567, -0.7882), (0.5311, 0.2501, -0.6476), (0.4875, 0.2321, -0.5447), (0.4279, 0.2074, -0.5071), (0.3684, 0.1827, -0.5447), (0.3248, 0.1647, -0.6476), (0.3088, 0.1581, -0.7882), (0.3248, 0.1647, -0.9288), (0.3684, 0.1827, -1.032), (0.4279, 0.2074, -1.069), (0.4875, 0.2321, -1.032), (0.5311, 0.2501, -0.9288), (0.5097, 0.3323, -0.7882), (0.4948, 0.3237, -0.6476), (0.4539, 0.3001, -0.5447), (0.3981, 0.2679, -0.5071), (0.3423, 0.2357, -0.5447), (0.3014, 0.2121, -0.6476), (0.2865, 0.2034, -0.7882), (0.3014, 0.2121, -0.9288), (0.3423, 0.2357, -1.032), (0.3981, 0.2679, -1.069), (0.4539, 0.3001, -1.032), (0.4948, 0.3237, -0.9288), (0.4629, 0.4024, -0.7882), (0.4492, 0.3919, -0.6476), (0.4118, 0.3632, -0.5447), (0.3606, 0.324, -0.5071), (0.3095, 0.2847, -0.5447), (0.2721, 0.256, -0.6476), (0.2584, 0.2455, -0.7882), (0.2721, 0.256, -0.9288), (0.3095, 0.2847, -1.032), (0.3606, 0.324, -1.069), (0.4118, 0.3632, -1.032), (0.4492, 0.3919, -0.9288), (0.4073, 0.4658, -0.7882), (0.3951, 0.4536, -0.6476), (0.3617, 0.4203, -0.5447), (0.3162, 0.3747, -0.5071), (0.2706, 0.3291, -0.5447), (0.2372, 0.2957, -0.6476), (0.225, 0.2835, -0.7882), (0.2372, 0.2957, -0.9288), (0.2706, 0.3291, -1.032), (0.3162, 0.3747, -1.069), (0.3617, 0.4203, -1.032), (0.3951, 0.4536, -0.9288), (0.3439, 0.5214, -0.7882), (0.3334, 0.5077, -0.6476), (0.3047, 0.4703, -0.5447), (0.2655, 0.4192, -0.5071), (0.2262, 0.368, -0.5447), (0.1975, 0.3306, -0.6476), (0.187, 0.3169, -0.7882), (0.1975, 0.3306, -0.9288), (0.2262, 0.368, -1.032), (0.2655, 0.4192, -1.069), (0.3047, 0.4703, -1.032), (0.3334, 0.5077, -0.9288), (0.2738, 0.5683, -0.7882), (0.2652, 0.5533, -0.6476), (0.2416, 0.5124, -0.5447), (0.2094, 0.4566, -0.5071), (0.1771, 0.4008, -0.5447), (0.1536, 0.3599, -0.6476), (0.1449, 0.345, -0.7882), (0.1536, 0.3599, -0.9288), (0.1771, 0.4008, -1.032), (0.2094, 0.4566, -1.069), (0.2416, 0.5124, -1.032), (0.2652, 0.5533, -0.9288), (0.1982, 0.6055, -0.7882), (0.1916, 0.5896, -0.6476), (0.1735, 0.546, -0.5447), (0.1489, 0.4865, -0.5071), (0.1242, 0.4269, -0.5447), (0.1062, 0.3833, -0.6476), (0.09955, 0.3674, -0.7882), (0.1062, 0.3833, -0.9288), (0.1242, 0.4269, -1.032), (0.1489, 0.4865, -1.069), (0.1735, 0.546, -1.032), (0.1916, 0.5896, -0.9288), (0.1184, 0.6326, -0.7882), (0.1139, 0.616, -0.6476), (0.1017, 0.5704, -0.5447), (0.08501, 0.5081, -0.5071), (0.06833, 0.4459, -0.5447), (0.05612, 0.4003, -0.6476), (0.05165, 0.3836, -0.7882), (0.05612, 0.4003, -0.9288), (0.06833, 0.4459, -1.032), (0.08501, 0.5081, -1.069), (0.1017, 0.5704, -1.032), (0.1139, 0.616, -0.9288), (0.03569, 0.6491, -0.7882), (0.03344, 0.632, -0.6476), (0.02728, 0.5852, -0.5447), (0.01886, 0.5213, -0.5071), (0.01045, 0.4574, -0.5447), (0.004293, 0.4106, -0.6476), (0.002039, 0.3935, -0.7882), (0.004293, 0.4106, -0.9288), (0.01045, 0.4574, -1.032), (0.01886, 0.5213, -1.069), (0.02728, 0.5852, -1.032), (0.03344, 0.632, -0.9288), (-0.04844, 0.6546, -0.7882), (-0.04844, 0.6373, -0.6476), (-0.04844, 0.5902, -0.5447), (-0.04844, 0.5257, -0.5071), (-0.04844, 0.4613, -0.5447), (-0.04844, 0.4141, -0.6476), (-0.04844, 0.3968, -0.7882), (-0.04844, 0.4141, -0.9288), (-0.04844, 0.4613, -1.032), (-0.04844, 0.5257, -1.069), (-0.04844, 0.5902, -1.032), (-0.04844, 0.6373, -0.9288), (-0.1326, 0.6491, -0.7882), (-0.1303, 0.632, -0.6476), (-0.1242, 0.5852, -0.5447), (-0.1157, 0.5213, -0.5071), (-0.1073, 0.4574, -0.5447), (-0.1012, 0.4106, -0.6476), (-0.09891, 0.3935, -0.7882), (-0.1012, 0.4106, -0.9288), (-0.1073, 0.4574, -1.032), (-0.1157, 0.5213, -1.069), (-0.1242, 0.5852, -1.032), (-0.1303, 0.632, -0.9288), (-0.2153, 0.6326, -0.7882), (-0.2108, 0.616, -0.6476), (-0.1986, 0.5704, -0.5447), (-0.1819, 0.5081, -0.5071), (-0.1652, 0.4459, -0.5447), (-0.153, 0.4003, -0.6476), (-0.1485, 0.3836, -0.7882), (-0.153, 0.4003, -0.9288), (-0.1652, 0.4459, -1.032), (-0.1819, 0.5081, -1.069), (-0.1986, 0.5704, -1.032), (-0.2108, 0.616, -0.9288), (-0.2951, 0.6055, -0.7882), (-0.2885, 0.5896, -0.6476), (-0.2704, 0.546, -0.5447), (-0.2458, 0.4865, -0.5071), (-0.2211, 0.4269, -0.5447), (-0.203, 0.3833, -0.6476), (-0.1964, 0.3674, -0.7882), (-0.203, 0.3833, -0.9288), (-0.2211, 0.4269, -1.032), (-0.2458, 0.4865, -1.069), (-0.2704, 0.546, -1.032), (-0.2885, 0.5896, -0.9288), (-0.3707, 0.5683, -0.7882), (-0.3621, 0.5533, -0.6476), (-0.3385, 0.5124, -0.5447), (-0.3062, 0.4566, -0.5071), (-0.274, 0.4008, -0.5447), (-0.2504, 0.3599, -0.6476), (-0.2418, 0.345, -0.7882), (-0.2504, 0.3599, -0.9288), (-0.274, 0.4008, -1.032), (-0.3062, 0.4566, -1.069), (-0.3385, 0.5124, -1.032), (-0.3621, 0.5533, -0.9288), (-0.4408, 0.5214, -0.7882), (-0.4303, 0.5077, -0.6476), (-0.4016, 0.4703, -0.5447), (-0.3623, 0.4192, -0.5071), (-0.3231, 0.368, -0.5447), (-0.2944, 0.3306, -0.6476), (-0.2839, 0.3169, -0.7882), (-0.2944, 0.3306, -0.9288), (-0.3231, 0.368, -1.032), (-0.3623, 0.4192, -1.069), (-0.4016, 0.4703, -1.032), (-0.4303, 0.5077, -0.9288), (-0.5042, 0.4658, -0.7882), (-0.492, 0.4536, -0.6476), (-0.4586, 0.4203, -0.5447), (-0.413, 0.3747, -0.5071), (-0.3675, 0.3291, -0.5447), (-0.3341, 0.2957, -0.6476), (-0.3219, 0.2835, -0.7882), (-0.3341, 0.2957, -0.9288), (-0.3675, 0.3291, -1.032), (-0.413, 0.3747, -1.069), (-0.4586, 0.4203, -1.032), (-0.492, 0.4536, -0.9288), (-0.5598, 0.4024, -0.7882), (-0.5461, 0.3919, -0.6476), (-0.5086, 0.3632, -0.5447), (-0.4575, 0.324, -0.5071), (-0.4064, 0.2847, -0.5447), (-0.3689, 0.256, -0.6476), (-0.3552, 0.2455, -0.7882), (-0.3689, 0.256, -0.9288), (-0.4064, 0.2847, -1.032), (-0.4575, 0.324, -1.069), (-0.5086, 0.3632, -1.032), (-0.5461, 0.3919, -0.9288), (-0.6066, 0.3323, -0.7882), (-0.5917, 0.3237, -0.6476), (-0.5508, 0.3001, -0.5447), (-0.495, 0.2679, -0.5071), (-0.4392, 0.2357, -0.5447), (-0.3983, 0.2121, -0.6476), (-0.3833, 0.2034, -0.7882), (-0.3983, 0.2121, -0.9288), (-0.4392, 0.2357, -1.032), (-0.495, 0.2679, -1.069), (-0.5508, 0.3001, -1.032), (-0.5917, 0.3237, -0.9288), (-0.6439, 0.2567, -0.7882), (-0.6279, 0.2501, -0.6476), (-0.5844, 0.2321, -0.5447), (-0.5248, 0.2074, -0.5071), (-0.4653, 0.1827, -0.5447), (-0.4217, 0.1647, -0.6476), (-0.4057, 0.1581, -0.7882), (-0.4217, 0.1647, -0.9288), (-0.4653, 0.1827, -1.032), (-0.5248, 0.2074, -1.069), (-0.5844, 0.2321, -1.032), (-0.6279, 0.2501, -0.9288), (-0.671, 0.1769, -0.7882), (-0.6543, 0.1724, -0.6476), (-0.6087, 0.1602, -0.5447), (-0.5465, 0.1435, -0.5071), (-0.4842, 0.1269, -0.5447), (-0.4387, 0.1146, -0.6476), (-0.422, 0.1102, -0.7882), (-0.4387, 0.1146, -0.9288), (-0.4842, 0.1269, -1.032), (-0.5465, 0.1435, -1.069), (-0.6087, 0.1602, -1.032), (-0.6543, 0.1724, -0.9288), (-0.6875, 0.09421, -0.7882), (-0.6703, 0.09196, -0.6476), (-0.6236, 0.0858, -0.5447), (-0.5596, 0.07738, -0.5071), (-0.4957, 0.06897, -0.5447), (-0.449, 0.06281, -0.6476), (-0.4318, 0.06056, -0.7882), (-0.449, 0.06281, -0.9288), (-0.4957, 0.06897, -1.032), (-0.5596, 0.07738, -1.069), (-0.6236, 0.0858, -1.032), (-0.6703, 0.09196, -0.9288), (-0.693, 0.01008, -0.7882), (-0.6757, 0.01008, -0.6476), (-0.6285, 0.01008, -0.5447), (-0.5641, 0.01008, -0.5071), (-0.4996, 0.01008, -0.5447), (-0.4524, 0.01008, -0.6476), (-0.4352, 0.01008, -0.7882), (-0.4524, 0.01008, -0.9288), (-0.4996, 0.01008, -1.032), (-0.5641, 0.01008, -1.069), (-0.6285, 0.01008, -1.032), (-0.6757, 0.01008, -0.9288), (-0.6875, -0.07405, -0.7882), (-0.6703, -0.07179, -0.6476), (-0.6236, -0.06563, -0.5447), (-0.5596, -0.05722, -0.5071), (-0.4957, -0.04881, -0.5447), (-0.449, -0.04265, -0.6476), (-0.4318, -0.0404, -0.7882), (-0.449, -0.04265, -0.9288), (-0.4957, -0.04881, -1.032), (-0.5596, -0.05722, -1.069), (-0.6236, -0.06563, -1.032), (-0.6703, -0.07179, -0.9288), (-0.671, -0.1567, -0.7882), (-0.6543, -0.1523, -0.6476), (-0.6087, -0.1401, -0.5447), (-0.5465, -0.1234, -0.5071), (-0.4842, -0.1067, -0.5447), (-0.4387, -0.09448, -0.6476), (-0.422, -0.09001, -0.7882), (-0.4387, -0.09448, -0.9288), (-0.4842, -0.1067, -1.032), (-0.5465, -0.1234, -1.069), (-0.6087, -0.1401, -1.032), (-0.6543, -0.1523, -0.9288), (-0.6439, -0.2366, -0.7882), (-0.6279, -0.23, -0.6476), (-0.5844, -0.2119, -0.5447), (-0.5248, -0.1872, -0.5071), (-0.4653, -0.1626, -0.5447), (-0.4217, -0.1445, -0.6476), (-0.4057, -0.1379, -0.7882), (-0.4217, -0.1445, -0.9288), (-0.4653, -0.1626, -1.032), (-0.5248, -0.1872, -1.069), (-0.5844, -0.2119, -1.032), (-0.6279, -0.23, -0.9288), (-0.6066, -0.3122, -0.7882), (-0.5917, -0.3035, -0.6476), (-0.5508, -0.28, -0.5447), (-0.495, -0.2477, -0.5071), (-0.4392, -0.2155, -0.5447), (-0.3983, -0.1919, -0.6476), (-0.3833, -0.1833, -0.7882), (-0.3983, -0.1919, -0.9288), (-0.4392, -0.2155, -1.032), (-0.495, -0.2477, -1.069), (-0.5508, -0.28, -1.032), (-0.5917, -0.3035, -0.9288), (-0.5598, -0.3823, -0.7882), (-0.5461, -0.3718, -0.6476), (-0.5086, -0.343, -0.5447), (-0.4575, -0.3038, -0.5071), (-0.4064, -0.2646, -0.5447), (-0.3689, -0.2359, -0.6476), (-0.3552, -0.2253, -0.7882), (-0.3689, -0.2359, -0.9288), (-0.4064, -0.2646, -1.032), (-0.4575, -0.3038, -1.069), (-0.5086, -0.343, -1.032), (-0.5461, -0.3718, -0.9288), (-0.5042, -0.4457, -0.7882), (-0.492, -0.4335, -0.6476), (-0.4586, -0.4001, -0.5447), (-0.413, -0.3545, -0.5071), (-0.3675, -0.3089, -0.5447), (-0.3341, -0.2756, -0.6476), (-0.3219, -0.2634, -0.7882), (-0.3341, -0.2756, -0.9288), (-0.3675, -0.3089, -1.032), (-0.413, -0.3545, -1.069), (-0.4586, -0.4001, -1.032), (-0.492, -0.4335, -0.9288), (-0.4408, -0.5013, -0.7882), (-0.4303, -0.4876, -0.6476), (-0.4016, -0.4501, -0.5447), (-0.3623, -0.399, -0.5071), (-0.3231, -0.3479, -0.5447), (-0.2944, -0.3104, -0.6476), (-0.2839, -0.2967, -0.7882), (-0.2944, -0.3104, -0.9288), (-0.3231, -0.3479, -1.032), (-0.3623, -0.399, -1.069), (-0.4016, -0.4501, -1.032), (-0.4303, -0.4876, -0.9288), (-0.3707, -0.5481, -0.7882), (-0.3621, -0.5331, -0.6476), (-0.3385, -0.4923, -0.5447), (-0.3062, -0.4365, -0.5071), (-0.274, -0.3806, -0.5447), (-0.2504, -0.3398, -0.6476), (-0.2418, -0.3248, -0.7882), (-0.2504, -0.3398, -0.9288), (-0.274, -0.3806, -1.032), (-0.3062, -0.4365, -1.069), (-0.3385, -0.4923, -1.032), (-0.3621, -0.5331, -0.9288), (-0.2951, -0.5854, -0.7882), (-0.2885, -0.5694, -0.6476), (-0.2704, -0.5258, -0.5447), (-0.2458, -0.4663, -0.5071), (-0.2211, -0.4067, -0.5447), (-0.203, -0.3632, -0.6476), (-0.1964, -0.3472, -0.7882), (-0.203, -0.3632, -0.9288), (-0.2211, -0.4067, -1.032), (-0.2458, -0.4663, -1.069), (-0.2704, -0.5258, -1.032), (-0.2885, -0.5694, -0.9288), (-0.2153, -0.6125, -0.7882), (-0.2108, -0.5958, -0.6476), (-0.1986, -0.5502, -0.5447), (-0.1819, -0.488, -0.5071), (-0.1652, -0.4257, -0.5447), (-0.153, -0.3801, -0.6476), (-0.1485, -0.3635, -0.7882), (-0.153, -0.3801, -0.9288), (-0.1652, -0.4257, -1.032), (-0.1819, -0.488, -1.069), (-0.1986, -0.5502, -1.032), (-0.2108, -0.5958, -0.9288), (-0.1326, -0.6289, -0.7882), (-0.1303, -0.6118, -0.6476), (-0.1242, -0.565, -0.5447), (-0.1157, -0.5011, -0.5071), (-0.1073, -0.4372, -0.5447), (-0.1012, -0.3904, -0.6476), (-0.09891, -0.3733, -0.7882), (-0.1012, -0.3904, -0.9288), (-0.1073, -0.4372, -1.032), (-0.1157, -0.5011, -1.069), (-0.1242, -0.565, -1.032), (-0.1303, -0.6118, -0.9288), (-0.04844, -0.6344, -0.7882), (-0.04844, -0.6172, -0.6476), (-0.04844, -0.57, -0.5447), (-0.04844, -0.5055, -0.5071), (-0.04844, -0.4411, -0.5447), (-0.04844, -0.3939, -0.6476), (-0.04844, -0.3766, -0.7882), (-0.04844, -0.3939, -0.9288), (-0.04844, -0.4411, -1.032), (-0.04844, -0.5055, -1.069), (-0.04844, -0.57, -1.032), (-0.04844, -0.6172, -0.9288), (0.03569, -0.6289, -0.7882), (0.03344, -0.6118, -0.6476), (0.02728, -0.565, -0.5447), (0.01886, -0.5011, -0.5071), (0.01045, -0.4372, -0.5447), (0.004293, -0.3904, -0.6476), (0.002039, -0.3733, -0.7882), (0.004293, -0.3904, -0.9288), (0.01045, -0.4372, -1.032), (0.01886, -0.5011, -1.069), (0.02728, -0.565, -1.032), (0.03344, -0.6118, -0.9288), (0.1184, -0.6125, -0.7882), (0.1139, -0.5958, -0.6476), (0.1017, -0.5502, -0.5447), (0.08501, -0.488, -0.5071), (0.06833, -0.4257, -0.5447), (0.05612, -0.3801, -0.6476), (0.05165, -0.3635, -0.7882), (0.05612, -0.3801, -0.9288), (0.06833, -0.4257, -1.032), (0.08501, -0.488, -1.069), (0.1017, -0.5502, -1.032), (0.1139, -0.5958, -0.9288), (0.1982, -0.5854, -0.7882), (0.1916, -0.5694, -0.6476), (0.1735, -0.5258, -0.5447), (0.1489, -0.4663, -0.5071), (0.1242, -0.4067, -0.5447), (0.1062, -0.3632, -0.6476), (0.09955, -0.3472, -0.7882), (0.1062, -0.3632, -0.9288), (0.1242, -0.4067, -1.032), (0.1489, -0.4663, -1.069), (0.1735, -0.5258, -1.032), (0.1916, -0.5694, -0.9288), (0.2738, -0.5481, -0.7882), (0.2652, -0.5331, -0.6476), (0.2416, -0.4923, -0.5447), (0.2094, -0.4365, -0.5071), (0.1771, -0.3806, -0.5447), (0.1536, -0.3398, -0.6476), (0.1449, -0.3248, -0.7882), (0.1536, -0.3398, -0.9288), (0.1771, -0.3806, -1.032), (0.2094, -0.4365, -1.069), (0.2416, -0.4923, -1.032), (0.2652, -0.5331, -0.9288), (0.3439, -0.5013, -0.7882), (0.3334, -0.4876, -0.6476), (0.3047, -0.4501, -0.5447), (0.2655, -0.399, -0.5071), (0.2262, -0.3479, -0.5447), (0.1975, -0.3104, -0.6476), (0.187, -0.2967, -0.7882), (0.1975, -0.3104, -0.9288), (0.2262, -0.3479, -1.032), (0.2655, -0.399, -1.069), (0.3047, -0.4501, -1.032), (0.3334, -0.4876, -0.9288), (0.4073, -0.4457, -0.7882), (0.3951, -0.4335, -0.6476), (0.3617, -0.4001, -0.5447), (0.3162, -0.3545, -0.5071), (0.2706, -0.3089, -0.5447), (0.2372, -0.2756, -0.6476), (0.225, -0.2634, -0.7882), (0.2372, -0.2756, -0.9288), (0.2706, -0.3089, -1.032), (0.3162, -0.3545, -1.069), (0.3617, -0.4001, -1.032), (0.3951, -0.4335, -0.9288), (0.4629, -0.3823, -0.7882), (0.4492, -0.3718, -0.6476), (0.4118, -0.343, -0.5447), (0.3606, -0.3038, -0.5071), (0.3095, -0.2646, -0.5447), (0.2721, -0.2359, -0.6476), (0.2584, -0.2253, -0.7882), (0.2721, -0.2359, -0.9288), (0.3095, -0.2646, -1.032), (0.3606, -0.3038, -1.069), (0.4118, -0.343, -1.032), (0.4492, -0.3718, -0.9288), (0.5097, -0.3122, -0.7882), (0.4948, -0.3035, -0.6476), (0.4539, -0.28, -0.5447), (0.3981, -0.2477, -0.5071), (0.3423, -0.2155, -0.5447), (0.3014, -0.1919, -0.6476), (0.2865, -0.1833, -0.7882), (0.3014, -0.1919, -0.9288), (0.3423, -0.2155, -1.032), (0.3981, -0.2477, -1.069), (0.4539, -0.28, -1.032), (0.4948, -0.3035, -0.9288), (0.547, -0.2366, -0.7882), (0.5311, -0.23, -0.6476), (0.4875, -0.2119, -0.5447), (0.4279, -0.1872, -0.5071), (0.3684, -0.1626, -0.5447), (0.3248, -0.1445, -0.6476), (0.3088, -0.1379, -0.7882), (0.3248, -0.1445, -0.9288), (0.3684, -0.1626, -1.032), (0.4279, -0.1872, -1.069), (0.4875, -0.2119, -1.032), (0.5311, -0.23, -0.9288), (0.5741, -0.1567, -0.7882), (0.5574, -0.1523, -0.6476), (0.5119, -0.1401, -0.5447), (0.4496, -0.1234, -0.5071), (0.3874, -0.1067, -0.5447), (0.3418, -0.09448, -0.6476), (0.3251, -0.09001, -0.7882), (0.3418, -0.09448, -0.9288), (0.3874, -0.1067, -1.032), (0.4496, -0.1234, -1.069), (0.5119, -0.1401, -1.032), (0.5574, -0.1523, -0.9288), (0.5906, -0.07405, -0.7882), (0.5735, -0.07179, -0.6476), (0.5267, -0.06563, -0.5447), (0.4628, -0.05722, -0.5071), (0.3989, -0.04881, -0.5447), (0.3521, -0.04265, -0.6476), (0.335, -0.0404, -0.7882), (0.3521, -0.04265, -0.9288), (0.3989, -0.04881, -1.032), (0.4628, -0.05722, -1.069), (0.5267, -0.06563, -1.032), (0.5735, -0.07179, -0.9288)], [], [(0, 12, 13, 1), (1, 13, 14, 2), (2, 14, 15, 3), (3, 15, 16, 4), (4, 16, 17, 5), (5, 17, 18, 6), (6, 18, 19, 7), (7, 19, 20, 8), (8, 20, 21, 9), (9, 21, 22, 10), (10, 22, 23, 11), (0, 11, 23, 12), (12, 24, 25, 13), (13, 25, 26, 14), (14, 26, 27, 15), (15, 27, 28, 16), (16, 28, 29, 17), (17, 29, 30, 18), (18, 30, 31, 19), (19, 31, 32, 20), (20, 32, 33, 21), (21, 33, 34, 22), (22, 34, 35, 23), (23, 35, 24, 12), (24, 36, 37, 25), (25, 37, 38, 26), (26, 38, 39, 27), (27, 39, 40, 28), (28, 40, 41, 29), (29, 41, 42, 30), (30, 42, 43, 31), (31, 43, 44, 32), (32, 44, 45, 33), (33, 45, 46, 34), (34, 46, 47, 35), (35, 47, 36, 24), (36, 48, 49, 37), (37, 49, 50, 38), (38, 50, 51, 39), (39, 51, 52, 40), (40, 52, 53, 41), (41, 53, 54, 42), (42, 54, 55, 43), (43, 55, 56, 44), (44, 56, 57, 45), (45, 57, 58, 46), (46, 58, 59, 47), (47, 59, 48, 36), (48, 60, 61, 49), (49, 61, 62, 50), (50, 62, 63, 51), (51, 63, 64, 52), (52, 64, 65, 53), (53, 65, 66, 54), (54, 66, 67, 55), (55, 67, 68, 56), (56, 68, 69, 57), (57, 69, 70, 58), (58, 70, 71, 59), (59, 71, 60, 48), (60, 72, 73, 61), (61, 73, 74, 62), (62, 74, 75, 63), (63, 75, 76, 64), (64, 76, 77, 65), (65, 77, 78, 66), (66, 78, 79, 67), (67, 79, 80, 68), (68, 80, 81, 69), (69, 81, 82, 70), (70, 82, 83, 71), (71, 83, 72, 60), (72, 84, 85, 73), (73, 85, 86, 74), (74, 86, 87, 75), (75, 87, 88, 76), (76, 88, 89, 77), (77, 89, 90, 78), (78, 90, 91, 79), (79, 91, 92, 80), (80, 92, 93, 81), (81, 93, 94, 82), (82, 94, 95, 83), (83, 95, 84, 72), (84, 96, 97, 85), (85, 97, 98, 86), (86, 98, 99, 87), (87, 99, 100, 88), (88, 100, 101, 89), (89, 101, 102, 90), (90, 102, 103, 91), (91, 103, 104, 92), (92, 104, 105, 93), (93, 105, 106, 94), (94, 106, 107, 95), (95, 107, 96, 84), (96, 108, 109, 97), (97, 109, 110, 98), (98, 110, 111, 99), (99, 111, 112, 100), (100, 112, 113, 101), (101, 113, 114, 102), (102, 114, 115, 103), (103, 115, 116, 104), (104, 116, 117, 105), (105, 117, 118, 106), (106, 118, 119, 107), (107, 119, 108, 96), (108, 120, 121, 109), (109, 121, 122, 110), (110, 122, 123, 111), (111, 123, 124, 112), (112, 124, 125, 113), (113, 125, 126, 114), (114, 126, 127, 115), (115, 127, 128, 116), (116, 128, 129, 117), (117, 129, 130, 118), (118, 130, 131, 119), (119, 131, 120, 108), (120, 132, 133, 121), (121, 133, 134, 122), (122, 134, 135, 123), (123, 135, 136, 124), (124, 136, 137, 125), (125, 137, 138, 126), (126, 138, 139, 127), (127, 139, 140, 128), (128, 140, 141, 129), (129, 141, 142, 130), (130, 142, 143, 131), (131, 143, 132, 120), (132, 144, 145, 133), (133, 145, 146, 134), (134, 146, 147, 135), (135, 147, 148, 136), (136, 148, 149, 137), (137, 149, 150, 138), (138, 150, 151, 139), (139, 151, 152, 140), (140, 152, 153, 141), (141, 153, 154, 142), (142, 154, 155, 143), (143, 155, 144, 132), (144, 156, 157, 145), (145, 157, 158, 146), (146, 158, 159, 147), (147, 159, 160, 148), (148, 160, 161, 149), (149, 161, 162, 150), (150, 162, 163, 151), (151, 163, 164, 152), (152, 164, 165, 153), (153, 165, 166, 154), (154, 166, 167, 155), (155, 167, 156, 144), (156, 168, 169, 157), (157, 169, 170, 158), (158, 170, 171, 159), (159, 171, 172, 160), (160, 172, 173, 161), (161, 173, 174, 162), (162, 174, 175, 163), (163, 175, 176, 164), (164, 176, 177, 165), (165, 177, 178, 166), (166, 178, 179, 167), (167, 179, 168, 156), (168, 180, 181, 169), (169, 181, 182, 170), (170, 182, 183, 171), (171, 183, 184, 172), (172, 184, 185, 173), (173, 185, 186, 174), (174, 186, 187, 175), (175, 187, 188, 176), (176, 188, 189, 177), (177, 189, 190, 178), (178, 190, 191, 179), (179, 191, 180, 168), (180, 192, 193, 181), (181, 193, 194, 182), (182, 194, 195, 183), (183, 195, 196, 184), (184, 196, 197, 185), (185, 197, 198, 186), (186, 198, 199, 187), (187, 199, 200, 188), (188, 200, 201, 189), (189, 201, 202, 190), (190, 202, 203, 191), (191, 203, 192, 180), (192, 204, 205, 193), (193, 205, 206, 194), (194, 206, 207, 195), (195, 207, 208, 196), (196, 208, 209, 197), (197, 209, 210, 198), (198, 210, 211, 199), (199, 211, 212, 200), (200, 212, 213, 201), (201, 213, 214, 202), (202, 214, 215, 203), (203, 215, 204, 192), (204, 216, 217, 205), (205, 217, 218, 206), (206, 218, 219, 207), (207, 219, 220, 208), (208, 220, 221, 209), (209, 221, 222, 210), (210, 222, 223, 211), (211, 223, 224, 212), (212, 224, 225, 213), (213, 225, 226, 214), (214, 226, 227, 215), (215, 227, 216, 204), (216, 228, 229, 217), (217, 229, 230, 218), (218, 230, 231, 219), (219, 231, 232, 220), (220, 232, 233, 221), (221, 233, 234, 222), (222, 234, 235, 223), (223, 235, 236, 224), (224, 236, 237, 225), (225, 237, 238, 226), (226, 238, 239, 227), (227, 239, 228, 216), (228, 240, 241, 229), (229, 241, 242, 230), (230, 242, 243, 231), (231, 243, 244, 232), (232, 244, 245, 233), (233, 245, 246, 234), (234, 246, 247, 235), (235, 247, 248, 236), (236, 248, 249, 237), (237, 249, 250, 238), (238, 250, 251, 239), (239, 251, 240, 228), (240, 252, 253, 241), (241, 253, 254, 242), (242, 254, 255, 243), (243, 255, 256, 244), (244, 256, 257, 245), (245, 257, 258, 246), (246, 258, 259, 247), (247, 259, 260, 248), (248, 260, 261, 249), (249, 261, 262, 250), (250, 262, 263, 251), (251, 263, 252, 240), (252, 264, 265, 253), (253, 265, 266, 254), (254, 266, 267, 255), (255, 267, 268, 256), (256, 268, 269, 257), (257, 269, 270, 258), (258, 270, 271, 259), (259, 271, 272, 260), (260, 272, 273, 261), (261, 273, 274, 262), (262, 274, 275, 263), (263, 275, 264, 252), (264, 276, 277, 265), (265, 277, 278, 266), (266, 278, 279, 267), (267, 279, 280, 268), (268, 280, 281, 269), (269, 281, 282, 270), (270, 282, 283, 271), (271, 283, 284, 272), (272, 284, 285, 273), (273, 285, 286, 274), (274, 286, 287, 275), (275, 287, 276, 264), (276, 288, 289, 277), (277, 289, 290, 278), (278, 290, 291, 279), (279, 291, 292, 280), (280, 292, 293, 281), (281, 293, 294, 282), (282, 294, 295, 283), (283, 295, 296, 284), (284, 296, 297, 285), (285, 297, 298, 286), (286, 298, 299, 287), (287, 299, 288, 276), (288, 300, 301, 289), (289, 301, 302, 290), (290, 302, 303, 291), (291, 303, 304, 292), (292, 304, 305, 293), (293, 305, 306, 294), (294, 306, 307, 295), (295, 307, 308, 296), (296, 308, 309, 297), (297, 309, 310, 298), (298, 310, 311, 299), (299, 311, 300, 288), (300, 312, 313, 301), (301, 313, 314, 302), (302, 314, 315, 303), (303, 315, 316, 304), (304, 316, 317, 305), (305, 317, 318, 306), (306, 318, 319, 307), (307, 319, 320, 308), (308, 320, 321, 309), (309, 321, 322, 310), (310, 322, 323, 311), (311, 323, 312, 300), (312, 324, 325, 313), (313, 325, 326, 314), (314, 326, 327, 315), (315, 327, 328, 316), (316, 328, 329, 317), (317, 329, 330, 318), (318, 330, 331, 319), (319, 331, 332, 320), (320, 332, 333, 321), (321, 333, 334, 322), (322, 334, 335, 323), (323, 335, 324, 312), (324, 336, 337, 325), (325, 337, 338, 326), (326, 338, 339, 327), (327, 339, 340, 328), (328, 340, 341, 329), (329, 341, 342, 330), (330, 342, 343, 331), (331, 343, 344, 332), (332, 344, 345, 333), (333, 345, 346, 334), (334, 346, 347, 335), (335, 347, 336, 324), (336, 348, 349, 337), (337, 349, 350, 338), (338, 350, 351, 339), (339, 351, 352, 340), (340, 352, 353, 341), (341, 353, 354, 342), (342, 354, 355, 343), (343, 355, 356, 344), (344, 356, 357, 345), (345, 357, 358, 346), (346, 358, 359, 347), (347, 359, 348, 336), (348, 360, 361, 349), (349, 361, 362, 350), (350, 362, 363, 351), (351, 363, 364, 352), (352, 364, 365, 353), (353, 365, 366, 354), (354, 366, 367, 355), (355, 367, 368, 356), (356, 368, 369, 357), (357, 369, 370, 358), (358, 370, 371, 359), (359, 371, 360, 348), (360, 372, 373, 361), (361, 373, 374, 362), (362, 374, 375, 363), (363, 375, 376, 364), (364, 376, 377, 365), (365, 377, 378, 366), (366, 378, 379, 367), (367, 379, 380, 368), (368, 380, 381, 369), (369, 381, 382, 370), (370, 382, 383, 371), (371, 383, 372, 360), (372, 384, 385, 373), (373, 385, 386, 374), (374, 386, 387, 375), (375, 387, 388, 376), (376, 388, 389, 377), (377, 389, 390, 378), (378, 390, 391, 379), (379, 391, 392, 380), (380, 392, 393, 381), (381, 393, 394, 382), (382, 394, 395, 383), (383, 395, 384, 372), (384, 396, 397, 385), (385, 397, 398, 386), (386, 398, 399, 387), (387, 399, 400, 388), (388, 400, 401, 389), (389, 401, 402, 390), (390, 402, 403, 391), (391, 403, 404, 392), (392, 404, 405, 393), (393, 405, 406, 394), (394, 406, 407, 395), (395, 407, 396, 384), (396, 408, 409, 397), (397, 409, 410, 398), (398, 410, 411, 399), (399, 411, 412, 400), (400, 412, 413, 401), (401, 413, 414, 402), (402, 414, 415, 403), (403, 415, 416, 404), (404, 416, 417, 405), (405, 417, 418, 406), (406, 418, 419, 407), (407, 419, 408, 396), (408, 420, 421, 409), (409, 421, 422, 410), (410, 422, 423, 411), (411, 423, 424, 412), (412, 424, 425, 413), (413, 425, 426, 414), (414, 426, 427, 415), (415, 427, 428, 416), (416, 428, 429, 417), (417, 429, 430, 418), (418, 430, 431, 419), (419, 431, 420, 408), (420, 432, 433, 421), (421, 433, 434, 422), (422, 434, 435, 423), (423, 435, 436, 424), (424, 436, 437, 425), (425, 437, 438, 426), (426, 438, 439, 427), (427, 439, 440, 428), (428, 440, 441, 429), (429, 441, 442, 430), (430, 442, 443, 431), (431, 443, 432, 420), (432, 444, 445, 433), (433, 445, 446, 434), (434, 446, 447, 435), (435, 447, 448, 436), (436, 448, 449, 437), (437, 449, 450, 438), (438, 450, 451, 439), (439, 451, 452, 440), (440, 452, 453, 441), (441, 453, 454, 442), (442, 454, 455, 443), (443, 455, 444, 432), (444, 456, 457, 445), (445, 457, 458, 446), (446, 458, 459, 447), (447, 459, 460, 448), (448, 460, 461, 449), (449, 461, 462, 450), (450, 462, 463, 451), (451, 463, 464, 452), (452, 464, 465, 453), (453, 465, 466, 454), (454, 466, 467, 455), (455, 467, 456, 444), (456, 468, 469, 457), (457, 469, 470, 458), (458, 470, 471, 459), (459, 471, 472, 460), (460, 472, 473, 461), (461, 473, 474, 462), (462, 474, 475, 463), (463, 475, 476, 464), (464, 476, 477, 465), (465, 477, 478, 466), (466, 478, 479, 467), (467, 479, 468, 456), (468, 480, 481, 469), (469, 481, 482, 470), (470, 482, 483, 471), (471, 483, 484, 472), (472, 484, 485, 473), (473, 485, 486, 474), (474, 486, 487, 475), (475, 487, 488, 476), (476, 488, 489, 477), (477, 489, 490, 478), (478, 490, 491, 479), (479, 491, 480, 468), (480, 492, 493, 481), (481, 493, 494, 482), (482, 494, 495, 483), (483, 495, 496, 484), (484, 496, 497, 485), (485, 497, 498, 486), (486, 498, 499, 487), (487, 499, 500, 488), (488, 500, 501, 489), (489, 501, 502, 490), (490, 502, 503, 491), (491, 503, 492, 480), (492, 504, 505, 493), (493, 505, 506, 494), (494, 506, 507, 495), (495, 507, 508, 496), (496, 508, 509, 497), (497, 509, 510, 498), (498, 510, 511, 499), (499, 511, 512, 500), (500, 512, 513, 501), (501, 513, 514, 502), (502, 514, 515, 503), (503, 515, 504, 492), (504, 516, 517, 505), (505, 517, 518, 506), (506, 518, 519, 507), (507, 519, 520, 508), (508, 520, 521, 509), (509, 521, 522, 510), (510, 522, 523, 511), (511, 523, 524, 512), (512, 524, 525, 513), (513, 525, 526, 514), (514, 526, 527, 515), (515, 527, 516, 504), (516, 528, 529, 517), (517, 529, 530, 518), (518, 530, 531, 519), (519, 531, 532, 520), (520, 532, 533, 521), (521, 533, 534, 522), (522, 534, 535, 523), (523, 535, 536, 524), (524, 536, 537, 525), (525, 537, 538, 526), (526, 538, 539, 527), (527, 539, 528, 516), (528, 540, 541, 529), (529, 541, 542, 530), (530, 542, 543, 531), (531, 543, 544, 532), (532, 544, 545, 533), (533, 545, 546, 534), (534, 546, 547, 535), (535, 547, 548, 536), (536, 548, 549, 537), (537, 549, 550, 538), (538, 550, 551, 539), (539, 551, 540, 528), (540, 552, 553, 541), (541, 553, 554, 542), (542, 554, 555, 543), (543, 555, 556, 544), (544, 556, 557, 545), (545, 557, 558, 546), (546, 558, 559, 547), (547, 559, 560, 548), (548, 560, 561, 549), (549, 561, 562, 550), (550, 562, 563, 551), (551, 563, 552, 540), (552, 564, 565, 553), (553, 565, 566, 554), (554, 566, 567, 555), (555, 567, 568, 556), (556, 568, 569, 557), (557, 569, 570, 558), (558, 570, 571, 559), (559, 571, 572, 560), (560, 572, 573, 561), (561, 573, 574, 562), (562, 574, 575, 563), (563, 575, 564, 552), (564, 0, 1, 565), (565, 1, 2, 566), (566, 2, 3, 567), (567, 3, 4, 568), (568, 4, 5, 569), (569, 5, 6, 570), (570, 6, 7, 571), (571, 7, 8, 572), (572, 8, 9, 573), (573, 9, 10, 574), (574, 10, 11, 575), (575, 11, 0, 564), (576, 577, 579, 578), (578, 579, 581, 580), (580, 581, 583, 582), (582, 583, 585, 584), (584, 585, 587, 586), (586, 587, 589, 588), (588, 589, 591, 590), (590, 591, 593, 592), (592, 593, 595, 594), (594, 595, 597, 596), (596, 597, 599, 598), (598, 599, 601, 600), (600, 601, 603, 602), (602, 603, 605, 604), (604, 605, 607, 606), (606, 607, 609, 608), (608, 609, 611, 610), (610, 611, 613, 612), (612, 613, 615, 614), (614, 615, 617, 616), (616, 617, 619, 618), (618, 619, 621, 620), (620, 621, 623, 622), (622, 623, 625, 624), (624, 625, 627, 626), (626, 627, 629, 628), (628, 629, 631, 630), (630, 631, 633, 632), (632, 633, 635, 634), (634, 635, 637, 636), (579, 577, 639, 637, 635, 633, 631, 629, 627, 625, 623, 621, 619, 617, 615, 613, 611, 609, 607, 605, 603, 601, 599, 597, 595, 593, 591, 589, 587, 585, 583, 581), (636, 637, 639, 638), (638, 639, 577, 576), (576, 578, 580, 582, 584, 586, 588, 590, 592, 594, 596, 598, 600, 602, 604, 606, 608, 610, 612, 614, 616, 618, 620, 622, 624, 626, 628, 630, 632, 634, 636, 638), (640, 652, 653, 641), (641, 653, 654, 642), (642, 654, 655, 643), (643, 655, 656, 644), (644, 656, 657, 645), (645, 657, 658, 646), (646, 658, 659, 647), (647, 659, 660, 648), (648, 660, 661, 649), (649, 661, 662, 650), (650, 662, 663, 651), (640, 651, 663, 652), (652, 664, 665, 653), (653, 665, 666, 654), (654, 666, 667, 655), (655, 667, 668, 656), (656, 668, 669, 657), (657, 669, 670, 658), (658, 670, 671, 659), (659, 671, 672, 660), (660, 672, 673, 661), (661, 673, 674, 662), (662, 674, 675, 663), (663, 675, 664, 652), (664, 676, 677, 665), (665, 677, 678, 666), (666, 678, 679, 667), (667, 679, 680, 668), (668, 680, 681, 669), (669, 681, 682, 670), (670, 682, 683, 671), (671, 683, 684, 672), (672, 684, 685, 673), (673, 685, 686, 674), (674, 686, 687, 675), (675, 687, 676, 664), (676, 688, 689, 677), (677, 689, 690, 678), (678, 690, 691, 679), (679, 691, 692, 680), (680, 692, 693, 681), (681, 693, 694, 682), (682, 694, 695, 683), (683, 695, 696, 684), (684, 696, 697, 685), (685, 697, 698, 686), (686, 698, 699, 687), (687, 699, 688, 676), (688, 700, 701, 689), (689, 701, 702, 690), (690, 702, 703, 691), (691, 703, 704, 692), (692, 704, 705, 693), (693, 705, 706, 694), (694, 706, 707, 695), (695, 707, 708, 696), (696, 708, 709, 697), (697, 709, 710, 698), (698, 710, 711, 699), (699, 711, 700, 688), (700, 712, 713, 701), (701, 713, 714, 702), (702, 714, 715, 703), (703, 715, 716, 704), (704, 716, 717, 705), (705, 717, 718, 706), (706, 718, 719, 707), (707, 719, 720, 708), (708, 720, 721, 709), (709, 721, 722, 710), (710, 722, 723, 711), (711, 723, 712, 700), (712, 724, 725, 713), (713, 725, 726, 714), (714, 726, 727, 715), (715, 727, 728, 716), (716, 728, 729, 717), (717, 729, 730, 718), (718, 730, 731, 719), (719, 731, 732, 720), (720, 732, 733, 721), (721, 733, 734, 722), (722, 734, 735, 723), (723, 735, 724, 712), (724, 736, 737, 725), (725, 737, 738, 726), (726, 738, 739, 727), (727, 739, 740, 728), (728, 740, 741, 729), (729, 741, 742, 730), (730, 742, 743, 731), (731, 743, 744, 732), (732, 744, 745, 733), (733, 745, 746, 734), (734, 746, 747, 735), (735, 747, 736, 724), (736, 748, 749, 737), (737, 749, 750, 738), (738, 750, 751, 739), (739, 751, 752, 740), (740, 752, 753, 741), (741, 753, 754, 742), (742, 754, 755, 743), (743, 755, 756, 744), (744, 756, 757, 745), (745, 757, 758, 746), (746, 758, 759, 747), (747, 759, 748, 736), (748, 760, 761, 749), (749, 761, 762, 750), (750, 762, 763, 751), (751, 763, 764, 752), (752, 764, 765, 753), (753, 765, 766, 754), (754, 766, 767, 755), (755, 767, 768, 756), (756, 768, 769, 757), (757, 769, 770, 758), (758, 770, 771, 759), (759, 771, 760, 748), (760, 772, 773, 761), (761, 773, 774, 762), (762, 774, 775, 763), (763, 775, 776, 764), (764, 776, 777, 765), (765, 777, 778, 766), (766, 778, 779, 767), (767, 779, 780, 768), (768, 780, 781, 769), (769, 781, 782, 770), (770, 782, 783, 771), (771, 783, 772, 760), (772, 784, 785, 773), (773, 785, 786, 774), (774, 786, 787, 775), (775, 787, 788, 776), (776, 788, 789, 777), (777, 789, 790, 778), (778, 790, 791, 779), (779, 791, 792, 780), (780, 792, 793, 781), (781, 793, 794, 782), (782, 794, 795, 783), (783, 795, 784, 772), (784, 796, 797, 785), (785, 797, 798, 786), (786, 798, 799, 787), (787, 799, 800, 788), (788, 800, 801, 789), (789, 801, 802, 790), (790, 802, 803, 791), (791, 803, 804, 792), (792, 804, 805, 793), (793, 805, 806, 794), (794, 806, 807, 795), (795, 807, 796, 784), (796, 808, 809, 797), (797, 809, 810, 798), (798, 810, 811, 799), (799, 811, 812, 800), (800, 812, 813, 801), (801, 813, 814, 802), (802, 814, 815, 803), (803, 815, 816, 804), (804, 816, 817, 805), (805, 817, 818, 806), (806, 818, 819, 807), (807, 819, 808, 796), (808, 820, 821, 809), (809, 821, 822, 810), (810, 822, 823, 811), (811, 823, 824, 812), (812, 824, 825, 813), (813, 825, 826, 814), (814, 826, 827, 815), (815, 827, 828, 816), (816, 828, 829, 817), (817, 829, 830, 818), (818, 830, 831, 819), (819, 831, 820, 808), (820, 832, 833, 821), (821, 833, 834, 822), (822, 834, 835, 823), (823, 835, 836, 824), (824, 836, 837, 825), (825, 837, 838, 826), (826, 838, 839, 827), (827, 839, 840, 828), (828, 840, 841, 829), (829, 841, 842, 830), (830, 842, 843, 831), (831, 843, 832, 820), (832, 844, 845, 833), (833, 845, 846, 834), (834, 846, 847, 835), (835, 847, 848, 836), (836, 848, 849, 837), (837, 849, 850, 838), (838, 850, 851, 839), (839, 851, 852, 840), (840, 852, 853, 841), (841, 853, 854, 842), (842, 854, 855, 843), (843, 855, 844, 832), (844, 856, 857, 845), (845, 857, 858, 846), (846, 858, 859, 847), (847, 859, 860, 848), (848, 860, 861, 849), (849, 861, 862, 850), (850, 862, 863, 851), (851, 863, 864, 852), (852, 864, 865, 853), (853, 865, 866, 854), (854, 866, 867, 855), (855, 867, 856, 844), (856, 868, 869, 857), (857, 869, 870, 858), (858, 870, 871, 859), (859, 871, 872, 860), (860, 872, 873, 861), (861, 873, 874, 862), (862, 874, 875, 863), (863, 875, 876, 864), (864, 876, 877, 865), (865, 877, 878, 866), (866, 878, 879, 867), (867, 879, 868, 856), (868, 880, 881, 869), (869, 881, 882, 870), (870, 882, 883, 871), (871, 883, 884, 872), (872, 884, 885, 873), (873, 885, 886, 874), (874, 886, 887, 875), (875, 887, 888, 876), (876, 888, 889, 877), (877, 889, 890, 878), (878, 890, 891, 879), (879, 891, 880, 868), (880, 892, 893, 881), (881, 893, 894, 882), (882, 894, 895, 883), (883, 895, 896, 884), (884, 896, 897, 885), (885, 897, 898, 886), (886, 898, 899, 887), (887, 899, 900, 888), (888, 900, 901, 889), (889, 901, 902, 890), (890, 902, 903, 891), (891, 903, 892, 880), (892, 904, 905, 893), (893, 905, 906, 894), (894, 906, 907, 895), (895, 907, 908, 896), (896, 908, 909, 897), (897, 909, 910, 898), (898, 910, 911, 899), (899, 911, 912, 900), (900, 912, 913, 901), (901, 913, 914, 902), (902, 914, 915, 903), (903, 915, 904, 892), (904, 916, 917, 905), (905, 917, 918, 906), (906, 918, 919, 907), (907, 919, 920, 908), (908, 920, 921, 909), (909, 921, 922, 910), (910, 922, 923, 911), (911, 923, 924, 912), (912, 924, 925, 913), (913, 925, 926, 914), (914, 926, 927, 915), (915, 927, 916, 904), (916, 928, 929, 917), (917, 929, 930, 918), (918, 930, 931, 919), (919, 931, 932, 920), (920, 932, 933, 921), (921, 933, 934, 922), (922, 934, 935, 923), (923, 935, 936, 924), (924, 936, 937, 925), (925, 937, 938, 926), (926, 938, 939, 927), (927, 939, 928, 916), (928, 940, 941, 929), (929, 941, 942, 930), (930, 942, 943, 931), (931, 943, 944, 932), (932, 944, 945, 933), (933, 945, 946, 934), (934, 946, 947, 935), (935, 947, 948, 936), (936, 948, 949, 937), (937, 949, 950, 938), (938, 950, 951, 939), (939, 951, 940, 928), (940, 952, 953, 941), (941, 953, 954, 942), (942, 954, 955, 943), (943, 955, 956, 944), (944, 956, 957, 945), (945, 957, 958, 946), (946, 958, 959, 947), (947, 959, 960, 948), (948, 960, 961, 949), (949, 961, 962, 950), (950, 962, 963, 951), (951, 963, 952, 940), (952, 964, 965, 953), (953, 965, 966, 954), (954, 966, 967, 955), (955, 967, 968, 956), (956, 968, 969, 957), (957, 969, 970, 958), (958, 970, 971, 959), (959, 971, 972, 960), (960, 972, 973, 961), (961, 973, 974, 962), (962, 974, 975, 963), (963, 975, 964, 952), (964, 976, 977, 965), (965, 977, 978, 966), (966, 978, 979, 967), (967, 979, 980, 968), (968, 980, 981, 969), (969, 981, 982, 970), (970, 982, 983, 971), (971, 983, 984, 972), (972, 984, 985, 973), (973, 985, 986, 974), (974, 986, 987, 975), (975, 987, 976, 964), (976, 988, 989, 977), (977, 989, 990, 978), (978, 990, 991, 979), (979, 991, 992, 980), (980, 992, 993, 981), (981, 993, 994, 982), (982, 994, 995, 983), (983, 995, 996, 984), (984, 996, 997, 985), (985, 997, 998, 986), (986, 998, 999, 987), (987, 999, 988, 976), (988, 1000, 1001, 989), (989, 1001, 1002, 990), (990, 1002, 1003, 991), (991, 1003, 1004, 992), (992, 1004, 1005, 993), (993, 1005, 1006, 994), (994, 1006, 1007, 995), (995, 1007, 1008, 996), (996, 1008, 1009, 997), (997, 1009, 1010, 998), (998, 1010, 1011, 999), (999, 1011, 1000, 988), (1000, 1012, 1013, 1001), (1001, 1013, 1014, 1002), (1002, 1014, 1015, 1003), (1003, 1015, 1016, 1004), (1004, 1016, 1017, 1005), (1005, 1017, 1018, 1006), (1006, 1018, 1019, 1007), (1007, 1019, 1020, 1008), (1008, 1020, 1021, 1009), (1009, 1021, 1022, 1010), (1010, 1022, 1023, 1011), (1011, 1023, 1012, 1000), (1012, 1024, 1025, 1013), (1013, 1025, 1026, 1014), (1014, 1026, 1027, 1015), (1015, 1027, 1028, 1016), (1016, 1028, 1029, 1017), (1017, 1029, 1030, 1018), (1018, 1030, 1031, 1019), (1019, 1031, 1032, 1020), (1020, 1032, 1033, 1021), (1021, 1033, 1034, 1022), (1022, 1034, 1035, 1023), (1023, 1035, 1024, 1012), (1024, 1036, 1037, 1025), (1025, 1037, 1038, 1026), (1026, 1038, 1039, 1027), (1027, 1039, 1040, 1028), (1028, 1040, 1041, 1029), (1029, 1041, 1042, 1030), (1030, 1042, 1043, 1031), (1031, 1043, 1044, 1032), (1032, 1044, 1045, 1033), (1033, 1045, 1046, 1034), (1034, 1046, 1047, 1035), (1035, 1047, 1036, 1024), (1036, 1048, 1049, 1037), (1037, 1049, 1050, 1038), (1038, 1050, 1051, 1039), (1039, 1051, 1052, 1040), (1040, 1052, 1053, 1041), (1041, 1053, 1054, 1042), (1042, 1054, 1055, 1043), (1043, 1055, 1056, 1044), (1044, 1056, 1057, 1045), (1045, 1057, 1058, 1046), (1046, 1058, 1059, 1047), (1047, 1059, 1048, 1036), (1048, 1060, 1061, 1049), (1049, 1061, 1062, 1050), (1050, 1062, 1063, 1051), (1051, 1063, 1064, 1052), (1052, 1064, 1065, 1053), (1053, 1065, 1066, 1054), (1054, 1066, 1067, 1055), (1055, 1067, 1068, 1056), (1056, 1068, 1069, 1057), (1057, 1069, 1070, 1058), (1058, 1070, 1071, 1059), (1059, 1071, 1060, 1048), (1060, 1072, 1073, 1061), (1061, 1073, 1074, 1062), (1062, 1074, 1075, 1063), (1063, 1075, 1076, 1064), (1064, 1076, 1077, 1065), (1065, 1077, 1078, 1066), (1066, 1078, 1079, 1067), (1067, 1079, 1080, 1068), (1068, 1080, 1081, 1069), (1069, 1081, 1082, 1070), (1070, 1082, 1083, 1071), (1071, 1083, 1072, 1060), (1072, 1084, 1085, 1073), (1073, 1085, 1086, 1074), (1074, 1086, 1087, 1075), (1075, 1087, 1088, 1076), (1076, 1088, 1089, 1077), (1077, 1089, 1090, 1078), (1078, 1090, 1091, 1079), (1079, 1091, 1092, 1080), (1080, 1092, 1093, 1081), (1081, 1093, 1094, 1082), (1082, 1094, 1095, 1083), (1083, 1095, 1084, 1072), (1084, 1096, 1097, 1085), (1085, 1097, 1098, 1086), (1086, 1098, 1099, 1087), (1087, 1099, 1100, 1088), (1088, 1100, 1101, 1089), (1089, 1101, 1102, 1090), (1090, 1102, 1103, 1091), (1091, 1103, 1104, 1092), (1092, 1104, 1105, 1093), (1093, 1105, 1106, 1094), (1094, 1106, 1107, 1095), (1095, 1107, 1096, 1084), (1096, 1108, 1109, 1097), (1097, 1109, 1110, 1098), (1098, 1110, 1111, 1099), (1099, 1111, 1112, 1100), (1100, 1112, 1113, 1101), (1101, 1113, 1114, 1102), (1102, 1114, 1115, 1103), (1103, 1115, 1116, 1104), (1104, 1116, 1117, 1105), (1105, 1117, 1118, 1106), (1106, 1118, 1119, 1107), (1107, 1119, 1108, 1096), (1108, 1120, 1121, 1109), (1109, 1121, 1122, 1110), (1110, 1122, 1123, 1111), (1111, 1123, 1124, 1112), (1112, 1124, 1125, 1113), (1113, 1125, 1126, 1114), (1114, 1126, 1127, 1115), (1115, 1127, 1128, 1116), (1116, 1128, 1129, 1117), (1117, 1129, 1130, 1118), (1118, 1130, 1131, 1119), (1119, 1131, 1120, 1108), (1120, 1132, 1133, 1121), (1121, 1133, 1134, 1122), (1122, 1134, 1135, 1123), (1123, 1135, 1136, 1124), (1124, 1136, 1137, 1125), (1125, 1137, 1138, 1126), (1126, 1138, 1139, 1127), (1127, 1139, 1140, 1128), (1128, 1140, 1141, 1129), (1129, 1141, 1142, 1130), (1130, 1142, 1143, 1131), (1131, 1143, 1132, 1120), (1132, 1144, 1145, 1133), (1133, 1145, 1146, 1134), (1134, 1146, 1147, 1135), (1135, 1147, 1148, 1136), (1136, 1148, 1149, 1137), (1137, 1149, 1150, 1138), (1138, 1150, 1151, 1139), (1139, 1151, 1152, 1140), (1140, 1152, 1153, 1141), (1141, 1153, 1154, 1142), (1142, 1154, 1155, 1143), (1143, 1155, 1144, 1132), (1144, 1156, 1157, 1145), (1145, 1157, 1158, 1146), (1146, 1158, 1159, 1147), (1147, 1159, 1160, 1148), (1148, 1160, 1161, 1149), (1149, 1161, 1162, 1150), (1150, 1162, 1163, 1151), (1151, 1163, 1164, 1152), (1152, 1164, 1165, 1153), (1153, 1165, 1166, 1154), (1154, 1166, 1167, 1155), (1155, 1167, 1156, 1144), (1156, 1168, 1169, 1157), (1157, 1169, 1170, 1158), (1158, 1170, 1171, 1159), (1159, 1171, 1172, 1160), (1160, 1172, 1173, 1161), (1161, 1173, 1174, 1162), (1162, 1174, 1175, 1163), (1163, 1175, 1176, 1164), (1164, 1176, 1177, 1165), (1165, 1177, 1178, 1166), (1166, 1178, 1179, 1167), (1167, 1179, 1168, 1156), (1168, 1180, 1181, 1169), (1169, 1181, 1182, 1170), (1170, 1182, 1183, 1171), (1171, 1183, 1184, 1172), (1172, 1184, 1185, 1173), (1173, 1185, 1186, 1174), (1174, 1186, 1187, 1175), (1175, 1187, 1188, 1176), (1176, 1188, 1189, 1177), (1177, 1189, 1190, 1178), (1178, 1190, 1191, 1179), (1179, 1191, 1180, 1168), (1180, 1192, 1193, 1181), (1181, 1193, 1194, 1182), (1182, 1194, 1195, 1183), (1183, 1195, 1196, 1184), (1184, 1196, 1197, 1185), (1185, 1197, 1198, 1186), (1186, 1198, 1199, 1187), (1187, 1199, 1200, 1188), (1188, 1200, 1201, 1189), (1189, 1201, 1202, 1190), (1190, 1202, 1203, 1191), (1191, 1203, 1192, 1180), (1192, 1204, 1205, 1193), (1193, 1205, 1206, 1194), (1194, 1206, 1207, 1195), (1195, 1207, 1208, 1196), (1196, 1208, 1209, 1197), (1197, 1209, 1210, 1198), (1198, 1210, 1211, 1199), (1199, 1211, 1212, 1200), (1200, 1212, 1213, 1201), (1201, 1213, 1214, 1202), (1202, 1214, 1215, 1203), (1203, 1215, 1204, 1192), (1204, 640, 641, 1205), (1205, 641, 642, 1206), (1206, 642, 643, 1207), (1207, 643, 644, 1208), (1208, 644, 645, 1209), (1209, 645, 646, 1210), (1210, 646, 647, 1211), (1211, 647, 648, 1212), (1212, 648, 649, 1213), (1213, 649, 650, 1214), (1214, 650, 651, 1215), (1215, 651, 640, 1204), (1216, 1228, 1229, 1217), (1217, 1229, 1230, 1218), (1218, 1230, 1231, 1219), (1219, 1231, 1232, 1220), (1220, 1232, 1233, 1221), (1221, 1233, 1234, 1222), (1222, 1234, 1235, 1223), (1223, 1235, 1236, 1224), (1224, 1236, 1237, 1225), (1225, 1237, 1238, 1226), (1226, 1238, 1239, 1227), (1216, 1227, 1239, 1228), (1228, 1240, 1241, 1229), (1229, 1241, 1242, 1230), (1230, 1242, 1243, 1231), (1231, 1243, 1244, 1232), (1232, 1244, 1245, 1233), (1233, 1245, 1246, 1234), (1234, 1246, 1247, 1235), (1235, 1247, 1248, 1236), (1236, 1248, 1249, 1237), (1237, 1249, 1250, 1238), (1238, 1250, 1251, 1239), (1239, 1251, 1240, 1228), (1240, 1252, 1253, 1241), (1241, 1253, 1254, 1242), (1242, 1254, 1255, 1243), (1243, 1255, 1256, 1244), (1244, 1256, 1257, 1245), (1245, 1257, 1258, 1246), (1246, 1258, 1259, 1247), (1247, 1259, 1260, 1248), (1248, 1260, 1261, 1249), (1249, 1261, 1262, 1250), (1250, 1262, 1263, 1251), (1251, 1263, 1252, 1240), (1252, 1264, 1265, 1253), (1253, 1265, 1266, 1254), (1254, 1266, 1267, 1255), (1255, 1267, 1268, 1256), (1256, 1268, 1269, 1257), (1257, 1269, 1270, 1258), (1258, 1270, 1271, 1259), (1259, 1271, 1272, 1260), (1260, 1272, 1273, 1261), (1261, 1273, 1274, 1262), (1262, 1274, 1275, 1263), (1263, 1275, 1264, 1252), (1264, 1276, 1277, 1265), (1265, 1277, 1278, 1266), (1266, 1278, 1279, 1267), (1267, 1279, 1280, 1268), (1268, 1280, 1281, 1269), (1269, 1281, 1282, 1270), (1270, 1282, 1283, 1271), (1271, 1283, 1284, 1272), (1272, 1284, 1285, 1273), (1273, 1285, 1286, 1274), (1274, 1286, 1287, 1275), (1275, 1287, 1276, 1264), (1276, 1288, 1289, 1277), (1277, 1289, 1290, 1278), (1278, 1290, 1291, 1279), (1279, 1291, 1292, 1280), (1280, 1292, 1293, 1281), (1281, 1293, 1294, 1282), (1282, 1294, 1295, 1283), (1283, 1295, 1296, 1284), (1284, 1296, 1297, 1285), (1285, 1297, 1298, 1286), (1286, 1298, 1299, 1287), (1287, 1299, 1288, 1276), (1288, 1300, 1301, 1289), (1289, 1301, 1302, 1290), (1290, 1302, 1303, 1291), (1291, 1303, 1304, 1292), (1292, 1304, 1305, 1293), (1293, 1305, 1306, 1294), (1294, 1306, 1307, 1295), (1295, 1307, 1308, 1296), (1296, 1308, 1309, 1297), (1297, 1309, 1310, 1298), (1298, 1310, 1311, 1299), (1299, 1311, 1300, 1288), (1300, 1312, 1313, 1301), (1301, 1313, 1314, 1302), (1302, 1314, 1315, 1303), (1303, 1315, 1316, 1304), (1304, 1316, 1317, 1305), (1305, 1317, 1318, 1306), (1306, 1318, 1319, 1307), (1307, 1319, 1320, 1308), (1308, 1320, 1321, 1309), (1309, 1321, 1322, 1310), (1310, 1322, 1323, 1311), (1311, 1323, 1312, 1300), (1312, 1324, 1325, 1313), (1313, 1325, 1326, 1314), (1314, 1326, 1327, 1315), (1315, 1327, 1328, 1316), (1316, 1328, 1329, 1317), (1317, 1329, 1330, 1318), (1318, 1330, 1331, 1319), (1319, 1331, 1332, 1320), (1320, 1332, 1333, 1321), (1321, 1333, 1334, 1322), (1322, 1334, 1335, 1323), (1323, 1335, 1324, 1312), (1324, 1336, 1337, 1325), (1325, 1337, 1338, 1326), (1326, 1338, 1339, 1327), (1327, 1339, 1340, 1328), (1328, 1340, 1341, 1329), (1329, 1341, 1342, 1330), (1330, 1342, 1343, 1331), (1331, 1343, 1344, 1332), (1332, 1344, 1345, 1333), (1333, 1345, 1346, 1334), (1334, 1346, 1347, 1335), (1335, 1347, 1336, 1324), (1336, 1348, 1349, 1337), (1337, 1349, 1350, 1338), (1338, 1350, 1351, 1339), (1339, 1351, 1352, 1340), (1340, 1352, 1353, 1341), (1341, 1353, 1354, 1342), (1342, 1354, 1355, 1343), (1343, 1355, 1356, 1344), (1344, 1356, 1357, 1345), (1345, 1357, 1358, 1346), (1346, 1358, 1359, 1347), (1347, 1359, 1348, 1336), (1348, 1360, 1361, 1349), (1349, 1361, 1362, 1350), (1350, 1362, 1363, 1351), (1351, 1363, 1364, 1352), (1352, 1364, 1365, 1353), (1353, 1365, 1366, 1354), (1354, 1366, 1367, 1355), (1355, 1367, 1368, 1356), (1356, 1368, 1369, 1357), (1357, 1369, 1370, 1358), (1358, 1370, 1371, 1359), (1359, 1371, 1360, 1348), (1360, 1372, 1373, 1361), (1361, 1373, 1374, 1362), (1362, 1374, 1375, 1363), (1363, 1375, 1376, 1364), (1364, 1376, 1377, 1365), (1365, 1377, 1378, 1366), (1366, 1378, 1379, 1367), (1367, 1379, 1380, 1368), (1368, 1380, 1381, 1369), (1369, 1381, 1382, 1370), (1370, 1382, 1383, 1371), (1371, 1383, 1372, 1360), (1372, 1384, 1385, 1373), (1373, 1385, 1386, 1374), (1374, 1386, 1387, 1375), (1375, 1387, 1388, 1376), (1376, 1388, 1389, 1377), (1377, 1389, 1390, 1378), (1378, 1390, 1391, 1379), (1379, 1391, 1392, 1380), (1380, 1392, 1393, 1381), (1381, 1393, 1394, 1382), (1382, 1394, 1395, 1383), (1383, 1395, 1384, 1372), (1384, 1396, 1397, 1385), (1385, 1397, 1398, 1386), (1386, 1398, 1399, 1387), (1387, 1399, 1400, 1388), (1388, 1400, 1401, 1389), (1389, 1401, 1402, 1390), (1390, 1402, 1403, 1391), (1391, 1403, 1404, 1392), (1392, 1404, 1405, 1393), (1393, 1405, 1406, 1394), (1394, 1406, 1407, 1395), (1395, 1407, 1396, 1384), (1396, 1408, 1409, 1397), (1397, 1409, 1410, 1398), (1398, 1410, 1411, 1399), (1399, 1411, 1412, 1400), (1400, 1412, 1413, 1401), (1401, 1413, 1414, 1402), (1402, 1414, 1415, 1403), (1403, 1415, 1416, 1404), (1404, 1416, 1417, 1405), (1405, 1417, 1418, 1406), (1406, 1418, 1419, 1407), (1407, 1419, 1408, 1396), (1408, 1420, 1421, 1409), (1409, 1421, 1422, 1410), (1410, 1422, 1423, 1411), (1411, 1423, 1424, 1412), (1412, 1424, 1425, 1413), (1413, 1425, 1426, 1414), (1414, 1426, 1427, 1415), (1415, 1427, 1428, 1416), (1416, 1428, 1429, 1417), (1417, 1429, 1430, 1418), (1418, 1430, 1431, 1419), (1419, 1431, 1420, 1408), (1420, 1432, 1433, 1421), (1421, 1433, 1434, 1422), (1422, 1434, 1435, 1423), (1423, 1435, 1436, 1424), (1424, 1436, 1437, 1425), (1425, 1437, 1438, 1426), (1426, 1438, 1439, 1427), (1427, 1439, 1440, 1428), (1428, 1440, 1441, 1429), (1429, 1441, 1442, 1430), (1430, 1442, 1443, 1431), (1431, 1443, 1432, 1420), (1432, 1444, 1445, 1433), (1433, 1445, 1446, 1434), (1434, 1446, 1447, 1435), (1435, 1447, 1448, 1436), (1436, 1448, 1449, 1437), (1437, 1449, 1450, 1438), (1438, 1450, 1451, 1439), (1439, 1451, 1452, 1440), (1440, 1452, 1453, 1441), (1441, 1453, 1454, 1442), (1442, 1454, 1455, 1443), (1443, 1455, 1444, 1432), (1444, 1456, 1457, 1445), (1445, 1457, 1458, 1446), (1446, 1458, 1459, 1447), (1447, 1459, 1460, 1448), (1448, 1460, 1461, 1449), (1449, 1461, 1462, 1450), (1450, 1462, 1463, 1451), (1451, 1463, 1464, 1452), (1452, 1464, 1465, 1453), (1453, 1465, 1466, 1454), (1454, 1466, 1467, 1455), (1455, 1467, 1456, 1444), (1456, 1468, 1469, 1457), (1457, 1469, 1470, 1458), (1458, 1470, 1471, 1459), (1459, 1471, 1472, 1460), (1460, 1472, 1473, 1461), (1461, 1473, 1474, 1462), (1462, 1474, 1475, 1463), (1463, 1475, 1476, 1464), (1464, 1476, 1477, 1465), (1465, 1477, 1478, 1466), (1466, 1478, 1479, 1467), (1467, 1479, 1468, 1456), (1468, 1480, 1481, 1469), (1469, 1481, 1482, 1470), (1470, 1482, 1483, 1471), (1471, 1483, 1484, 1472), (1472, 1484, 1485, 1473), (1473, 1485, 1486, 1474), (1474, 1486, 1487, 1475), (1475, 1487, 1488, 1476), (1476, 1488, 1489, 1477), (1477, 1489, 1490, 1478), (1478, 1490, 1491, 1479), (1479, 1491, 1480, 1468), (1480, 1492, 1493, 1481), (1481, 1493, 1494, 1482), (1482, 1494, 1495, 1483), (1483, 1495, 1496, 1484), (1484, 1496, 1497, 1485), (1485, 1497, 1498, 1486), (1486, 1498, 1499, 1487), (1487, 1499, 1500, 1488), (1488, 1500, 1501, 1489), (1489, 1501, 1502, 1490), (1490, 1502, 1503, 1491), (1491, 1503, 1492, 1480), (1492, 1504, 1505, 1493), (1493, 1505, 1506, 1494), (1494, 1506, 1507, 1495), (1495, 1507, 1508, 1496), (1496, 1508, 1509, 1497), (1497, 1509, 1510, 1498), (1498, 1510, 1511, 1499), (1499, 1511, 1512, 1500), (1500, 1512, 1513, 1501), (1501, 1513, 1514, 1502), (1502, 1514, 1515, 1503), (1503, 1515, 1504, 1492), (1504, 1516, 1517, 1505), (1505, 1517, 1518, 1506), (1506, 1518, 1519, 1507), (1507, 1519, 1520, 1508), (1508, 1520, 1521, 1509), (1509, 1521, 1522, 1510), (1510, 1522, 1523, 1511), (1511, 1523, 1524, 1512), (1512, 1524, 1525, 1513), (1513, 1525, 1526, 1514), (1514, 1526, 1527, 1515), (1515, 1527, 1516, 1504), (1516, 1528, 1529, 1517), (1517, 1529, 1530, 1518), (1518, 1530, 1531, 1519), (1519, 1531, 1532, 1520), (1520, 1532, 1533, 1521), (1521, 1533, 1534, 1522), (1522, 1534, 1535, 1523), (1523, 1535, 1536, 1524), (1524, 1536, 1537, 1525), (1525, 1537, 1538, 1526), (1526, 1538, 1539, 1527), (1527, 1539, 1528, 1516), (1528, 1540, 1541, 1529), (1529, 1541, 1542, 1530), (1530, 1542, 1543, 1531), (1531, 1543, 1544, 1532), (1532, 1544, 1545, 1533), (1533, 1545, 1546, 1534), (1534, 1546, 1547, 1535), (1535, 1547, 1548, 1536), (1536, 1548, 1549, 1537), (1537, 1549, 1550, 1538), (1538, 1550, 1551, 1539), (1539, 1551, 1540, 1528), (1540, 1552, 1553, 1541), (1541, 1553, 1554, 1542), (1542, 1554, 1555, 1543), (1543, 1555, 1556, 1544), (1544, 1556, 1557, 1545), (1545, 1557, 1558, 1546), (1546, 1558, 1559, 1547), (1547, 1559, 1560, 1548), (1548, 1560, 1561, 1549), (1549, 1561, 1562, 1550), (1550, 1562, 1563, 1551), (1551, 1563, 1552, 1540), (1552, 1564, 1565, 1553), (1553, 1565, 1566, 1554), (1554, 1566, 1567, 1555), (1555, 1567, 1568, 1556), (1556, 1568, 1569, 1557), (1557, 1569, 1570, 1558), (1558, 1570, 1571, 1559), (1559, 1571, 1572, 1560), (1560, 1572, 1573, 1561), (1561, 1573, 1574, 1562), (1562, 1574, 1575, 1563), (1563, 1575, 1564, 1552), (1564, 1576, 1577, 1565), (1565, 1577, 1578, 1566), (1566, 1578, 1579, 1567), (1567, 1579, 1580, 1568), (1568, 1580, 1581, 1569), (1569, 1581, 1582, 1570), (1570, 1582, 1583, 1571), (1571, 1583, 1584, 1572), (1572, 1584, 1585, 1573), (1573, 1585, 1586, 1574), (1574, 1586, 1587, 1575), (1575, 1587, 1576, 1564), (1576, 1588, 1589, 1577), (1577, 1589, 1590, 1578), (1578, 1590, 1591, 1579), (1579, 1591, 1592, 1580), (1580, 1592, 1593, 1581), (1581, 1593, 1594, 1582), (1582, 1594, 1595, 1583), (1583, 1595, 1596, 1584), (1584, 1596, 1597, 1585), (1585, 1597, 1598, 1586), (1586, 1598, 1599, 1587), (1587, 1599, 1588, 1576), (1588, 1600, 1601, 1589), (1589, 1601, 1602, 1590), (1590, 1602, 1603, 1591), (1591, 1603, 1604, 1592), (1592, 1604, 1605, 1593), (1593, 1605, 1606, 1594), (1594, 1606, 1607, 1595), (1595, 1607, 1608, 1596), (1596, 1608, 1609, 1597), (1597, 1609, 1610, 1598), (1598, 1610, 1611, 1599), (1599, 1611, 1600, 1588), (1600, 1612, 1613, 1601), (1601, 1613, 1614, 1602), (1602, 1614, 1615, 1603), (1603, 1615, 1616, 1604), (1604, 1616, 1617, 1605), (1605, 1617, 1618, 1606), (1606, 1618, 1619, 1607), (1607, 1619, 1620, 1608), (1608, 1620, 1621, 1609), (1609, 1621, 1622, 1610), (1610, 1622, 1623, 1611), (1611, 1623, 1612, 1600), (1612, 1624, 1625, 1613), (1613, 1625, 1626, 1614), (1614, 1626, 1627, 1615), (1615, 1627, 1628, 1616), (1616, 1628, 1629, 1617), (1617, 1629, 1630, 1618), (1618, 1630, 1631, 1619), (1619, 1631, 1632, 1620), (1620, 1632, 1633, 1621), (1621, 1633, 1634, 1622), (1622, 1634, 1635, 1623), (1623, 1635, 1624, 1612), (1624, 1636, 1637, 1625), (1625, 1637, 1638, 1626), (1626, 1638, 1639, 1627), (1627, 1639, 1640, 1628), (1628, 1640, 1641, 1629), (1629, 1641, 1642, 1630), (1630, 1642, 1643, 1631), (1631, 1643, 1644, 1632), (1632, 1644, 1645, 1633), (1633, 1645, 1646, 1634), (1634, 1646, 1647, 1635), (1635, 1647, 1636, 1624), (1636, 1648, 1649, 1637), (1637, 1649, 1650, 1638), (1638, 1650, 1651, 1639), (1639, 1651, 1652, 1640), (1640, 1652, 1653, 1641), (1641, 1653, 1654, 1642), (1642, 1654, 1655, 1643), (1643, 1655, 1656, 1644), (1644, 1656, 1657, 1645), (1645, 1657, 1658, 1646), (1646, 1658, 1659, 1647), (1647, 1659, 1648, 1636), (1648, 1660, 1661, 1649), (1649, 1661, 1662, 1650), (1650, 1662, 1663, 1651), (1651, 1663, 1664, 1652), (1652, 1664, 1665, 1653), (1653, 1665, 1666, 1654), (1654, 1666, 1667, 1655), (1655, 1667, 1668, 1656), (1656, 1668, 1669, 1657), (1657, 1669, 1670, 1658), (1658, 1670, 1671, 1659), (1659, 1671, 1660, 1648), (1660, 1672, 1673, 1661), (1661, 1673, 1674, 1662), (1662, 1674, 1675, 1663), (1663, 1675, 1676, 1664), (1664, 1676, 1677, 1665), (1665, 1677, 1678, 1666), (1666, 1678, 1679, 1667), (1667, 1679, 1680, 1668), (1668, 1680, 1681, 1669), (1669, 1681, 1682, 1670), (1670, 1682, 1683, 1671), (1671, 1683, 1672, 1660), (1672, 1684, 1685, 1673), (1673, 1685, 1686, 1674), (1674, 1686, 1687, 1675), (1675, 1687, 1688, 1676), (1676, 1688, 1689, 1677), (1677, 1689, 1690, 1678), (1678, 1690, 1691, 1679), (1679, 1691, 1692, 1680), (1680, 1692, 1693, 1681), (1681, 1693, 1694, 1682), (1682, 1694, 1695, 1683), (1683, 1695, 1684, 1672), (1684, 1696, 1697, 1685), (1685, 1697, 1698, 1686), (1686, 1698, 1699, 1687), (1687, 1699, 1700, 1688), (1688, 1700, 1701, 1689), (1689, 1701, 1702, 1690), (1690, 1702, 1703, 1691), (1691, 1703, 1704, 1692), (1692, 1704, 1705, 1693), (1693, 1705, 1706, 1694), (1694, 1706, 1707, 1695), (1695, 1707, 1696, 1684), (1696, 1708, 1709, 1697), (1697, 1709, 1710, 1698), (1698, 1710, 1711, 1699), (1699, 1711, 1712, 1700), (1700, 1712, 1713, 1701), (1701, 1713, 1714, 1702), (1702, 1714, 1715, 1703), (1703, 1715, 1716, 1704), (1704, 1716, 1717, 1705), (1705, 1717, 1718, 1706), (1706, 1718, 1719, 1707), (1707, 1719, 1708, 1696), (1708, 1720, 1721, 1709), (1709, 1721, 1722, 1710), (1710, 1722, 1723, 1711), (1711, 1723, 1724, 1712), (1712, 1724, 1725, 1713), (1713, 1725, 1726, 1714), (1714, 1726, 1727, 1715), (1715, 1727, 1728, 1716), (1716, 1728, 1729, 1717), (1717, 1729, 1730, 1718), (1718, 1730, 1731, 1719), (1719, 1731, 1720, 1708), (1720, 1732, 1733, 1721), (1721, 1733, 1734, 1722), (1722, 1734, 1735, 1723), (1723, 1735, 1736, 1724), (1724, 1736, 1737, 1725), (1725, 1737, 1738, 1726), (1726, 1738, 1739, 1727), (1727, 1739, 1740, 1728), (1728, 1740, 1741, 1729), (1729, 1741, 1742, 1730), (1730, 1742, 1743, 1731), (1731, 1743, 1732, 1720), (1732, 1744, 1745, 1733), (1733, 1745, 1746, 1734), (1734, 1746, 1747, 1735), (1735, 1747, 1748, 1736), (1736, 1748, 1749, 1737), (1737, 1749, 1750, 1738), (1738, 1750, 1751, 1739), (1739, 1751, 1752, 1740), (1740, 1752, 1753, 1741), (1741, 1753, 1754, 1742), (1742, 1754, 1755, 1743), (1743, 1755, 1744, 1732), (1744, 1756, 1757, 1745), (1745, 1757, 1758, 1746), (1746, 1758, 1759, 1747), (1747, 1759, 1760, 1748), (1748, 1760, 1761, 1749), (1749, 1761, 1762, 1750), (1750, 1762, 1763, 1751), (1751, 1763, 1764, 1752), (1752, 1764, 1765, 1753), (1753, 1765, 1766, 1754), (1754, 1766, 1767, 1755), (1755, 1767, 1756, 1744), (1756, 1768, 1769, 1757), (1757, 1769, 1770, 1758), (1758, 1770, 1771, 1759), (1759, 1771, 1772, 1760), (1760, 1772, 1773, 1761), (1761, 1773, 1774, 1762), (1762, 1774, 1775, 1763), (1763, 1775, 1776, 1764), (1764, 1776, 1777, 1765), (1765, 1777, 1778, 1766), (1766, 1778, 1779, 1767), (1767, 1779, 1768, 1756), (1768, 1780, 1781, 1769), (1769, 1781, 1782, 1770), (1770, 1782, 1783, 1771), (1771, 1783, 1784, 1772), (1772, 1784, 1785, 1773), (1773, 1785, 1786, 1774), (1774, 1786, 1787, 1775), (1775, 1787, 1788, 1776), (1776, 1788, 1789, 1777), (1777, 1789, 1790, 1778), (1778, 1790, 1791, 1779), (1779, 1791, 1780, 1768), (1780, 1216, 1217, 1781), (1781, 1217, 1218, 1782), (1782, 1218, 1219, 1783), (1783, 1219, 1220, 1784), (1784, 1220, 1221, 1785), (1785, 1221, 1222, 1786), (1786, 1222, 1223, 1787), (1787, 1223, 1224, 1788), (1788, 1224, 1225, 1789), (1789, 1225, 1226, 1790), (1790, 1226, 1227, 1791), (1791, 1227, 1216, 1780)])
me_cylinder.polygons.foreach_set('material_index', [0, 0, 0, 0, 0, 0, 0, 0, 0, 0, 0, 0, 0, 0, 0, 0, 0, 0, 0, 0, 0, 0, 0, 0, 0, 0, 1, 1, 0, 0, 0, 0, 0, 0, 0, 0, 0, 0, 1, 1, 0, 0, 0, 0, 0, 0, 0, 0, 0, 0, 0, 0, 0, 0, 0, 0, 0, 0, 0, 0, 0, 0, 0, 0, 0, 0, 0, 0, 0, 0, 0, 0, 0, 0, 1, 1, 0, 0, 0, 0, 0, 0, 0, 0, 0, 0, 1, 1, 0, 0, 0, 0, 0, 0, 0, 0, 0, 0, 0, 0, 0, 0, 0, 0, 0, 0, 0, 0, 0, 0, 0, 0, 0, 0, 0, 0, 0, 0, 0, 0, 0, 0, 1, 1, 0, 0, 0, 0, 0, 0, 0, 0, 0, 0, 1, 1, 0, 0, 0, 0, 0, 0, 0, 0, 0, 0, 0, 0, 0, 0, 0, 0, 0, 0, 0, 0, 0, 0, 0, 0, 0, 0, 0, 0, 0, 0, 0, 0, 0, 0, 1, 1, 0, 0, 0, 0, 0, 0, 0, 0, 0, 0, 1, 1, 0, 0, 0, 0, 0, 0, 0, 0, 0, 0, 0, 0, 0, 0, 0, 0, 0, 0, 0, 0, 0, 0, 0, 0, 0, 0, 0, 0, 0, 0, 0, 0, 0, 0, 1, 1, 0, 0, 0, 0, 0, 0, 0, 0, 0, 0, 1, 1, 0, 0, 0, 0, 0, 0, 0, 0, 0, 0, 0, 0, 0, 0, 0, 0, 0, 0, 0, 0, 0, 0, 0, 0, 0, 0, 0, 0, 0, 0, 0, 0, 0, 0, 1, 1, 0, 0, 0, 0, 0, 0, 0, 0, 0, 0, 1, 1, 0, 0, 0, 0, 0, 0, 0, 0, 0, 0, 0, 0, 0, 0, 0, 0, 0, 0, 0, 0, 0, 0, 0, 0, 0, 0, 0, 0, 0, 0, 0, 0, 0, 0, 1, 1, 0, 0, 0, 0, 0, 0, 0, 0, 0, 0, 1, 1, 0, 0, 0, 0, 0, 0, 0, 0, 0, 0, 0, 0, 0, 0, 0, 0, 0, 0, 0, 0, 0, 0, 0, 0, 0, 0, 0, 0, 0, 0, 0, 0, 0, 0, 1, 1, 0, 0, 0, 0, 0, 0, 0, 0, 0, 0, 1, 1, 0, 0, 0, 0, 0, 0, 0, 0, 0, 0, 0, 0, 0, 0, 0, 0, 0, 0, 0, 0, 0, 0, 0, 0, 0, 0, 0, 0, 0, 0, 0, 0, 0, 0, 1, 1, 0, 0, 0, 0, 0, 0, 0, 0, 0, 0, 1, 1, 0, 0, 0, 0, 0, 0, 0, 0, 0, 0, 0, 0, 0, 0, 0, 0, 0, 0, 0, 0, 0, 0, 0, 0, 0, 0, 0, 0, 0, 0, 0, 0, 0, 0, 1, 1, 0, 0, 0, 0, 0, 0, 0, 0, 0, 0, 1, 1, 0, 0, 0, 0, 0, 0, 0, 0, 0, 0, 0, 0, 0, 0, 0, 0, 0, 0, 0, 0, 0, 0, 0, 0, 0, 0, 0, 0, 0, 0, 0, 0, 0, 0, 1, 1, 0, 0, 0, 0, 0, 0, 0, 0, 0, 0, 1, 1, 0, 0, 0, 0, 0, 0, 0, 0, 0, 0, 0, 0, 0, 0, 0, 0, 0, 0, 0, 0, 0, 0, 0, 0, 0, 0, 0, 0, 0, 0, 0, 0, 0, 0, 1, 1, 0, 0, 0, 0, 0, 0, 0, 0, 0, 0, 1, 1, 0, 0, 0, 0, 0, 0, 0, 0, 0, 0, 0, 0, 0, 0, 0, 0, 0, 0, 0, 0, 0, 0, 0, 0, 0, 0, 0, 0, 0, 0, 0, 0, 0, 0, 0, 0, 0, 0, 1, 0, 0, 1, 0, 0, 0, 0, 0, 0, 0, 0, 0, 0, 0, 0, 0, 0, 0, 0, 0, 0, 0, 0, 0, 0, 0, 0, 0, 0, 0, 0, 0, 0, 0, 0, 0, 0, 0, 0, 0, 0, 0, 0, 0, 0, 0, 0, 0, 0, 0, 0, 0, 0, 0, 0, 0, 0, 0, 0, 0, 0, 0, 0, 0, 0, 0, 0, 0, 0, 0, 0, 0, 0, 0, 0, 0, 0, 0, 0, 0, 0, 0, 0, 0, 0, 0, 0, 0, 0, 0, 0, 0, 0, 0, 0, 0, 0, 0, 0, 0, 0, 0, 0, 0, 0, 0, 0, 0, 0, 0, 0, 0, 0, 0, 0, 0, 0, 0, 0, 0, 0, 0, 0, 0, 0, 0, 0, 0, 0, 0, 0, 0, 0, 0, 0, 0, 0, 0, 0, 0, 0, 0, 0, 0, 0, 0, 0, 0, 0, 0, 0, 0, 0, 0, 0, 0, 0, 0, 0, 0, 0, 0, 0, 0, 0, 0, 0, 0, 0, 0, 0, 0, 0, 0, 0, 0, 0, 0, 0, 0, 0, 0, 0, 0, 0, 0, 0, 0, 0, 0, 0, 0, 0, 0, 0, 0, 0, 0, 0, 0, 0, 0, 0, 0, 0, 0, 0, 0, 0, 0, 0, 0, 0, 0, 0, 0, 0, 0, 0, 0, 0, 0, 0, 0, 0, 0, 0, 0, 0, 0, 0, 0, 0, 0, 0, 0, 0, 0, 0, 0, 0, 0, 0, 0, 0, 0, 0, 0, 0, 0, 0, 0, 0, 0, 0, 0, 0, 0, 0, 0, 0, 0, 0, 0, 0, 0, 0, 0, 0, 0, 0, 0, 0, 0, 0, 0, 0, 0, 0, 0, 0, 0, 0, 0, 0, 0, 0, 0, 0, 0, 0, 0, 0, 0, 0, 0, 0, 0, 0, 0, 0, 0, 0, 0, 0, 0, 0, 0, 0, 0, 0, 0, 0, 0, 0, 0, 0, 0, 0, 0, 0, 0, 0, 0, 0, 0, 0, 0, 0, 0, 0, 0, 0, 0, 0, 0, 0, 0, 0, 0, 0, 0, 0, 0, 0, 0, 0, 0, 0, 0, 0, 0, 0, 0, 0, 0, 0, 0, 0, 0, 0, 0, 0, 0, 0, 0, 0, 0, 0, 0, 0, 0, 0, 0, 0, 0, 0, 0, 0, 0, 0, 0, 0, 0, 0, 0, 0, 0, 0, 0, 0, 0, 0, 0, 0, 0, 0, 0, 0, 0, 0, 0, 0, 0, 0, 0, 0, 0, 0, 0, 0, 0, 0, 0, 0, 0, 0, 0, 0, 0, 0, 0, 0, 0, 0, 0, 0, 0, 0, 0, 0, 0, 0, 0, 0, 0, 0, 0, 0, 0, 0, 0, 0, 0, 0, 0, 0, 0, 0, 0, 0, 0, 0, 0, 0, 0, 0, 0, 0, 0, 0, 0, 0, 0, 0, 0, 0, 0, 0, 0, 0, 0, 0, 0, 0, 0, 0, 0, 0, 0, 0, 0, 0, 0, 0, 0, 0, 0, 0, 0, 0, 0, 0, 0, 0, 0, 0, 0, 0, 0, 0, 0, 0, 0, 0, 0, 0, 0, 0, 0, 0, 0, 0, 0, 0, 0, 0, 0, 0, 0, 0, 0, 0, 0, 0, 0, 0, 0, 0, 0, 0, 0, 0, 0, 0, 0, 0, 0, 0, 0, 0, 0, 0, 0, 0, 0, 0, 0, 0, 0, 0, 0, 0, 0, 0, 0, 0, 0, 0, 0, 0, 0, 0, 0, 0, 0, 0, 0, 0, 0, 0, 0, 0, 0, 0, 0, 0, 0, 0, 0, 0, 0, 0, 0, 0, 0, 0, 0, 0, 0, 0, 0, 0, 0, 0, 0, 0, 0, 0, 0, 0, 0, 0, 0, 0, 0, 0, 0, 0, 0, 0, 1, 1, 0, 0, 0, 0, 0, 0, 0, 0, 0, 0, 1, 1, 0, 0, 0, 0, 0, 0, 0, 0, 0, 0, 0, 0, 0, 0, 0, 0, 0, 0, 0, 0, 0, 0, 0, 0, 0, 0, 0, 0, 0, 0, 0, 0, 0, 0, 1, 1, 0, 0, 0, 0, 0, 0, 0, 0, 0, 0, 1, 1, 0, 0, 0, 0, 0, 0, 0, 0, 0, 0, 0, 0, 0, 0, 0, 0, 0, 0, 0, 0, 0, 0, 0, 0, 0, 0, 0, 0, 0, 0, 0, 0, 0, 0, 1, 1, 0, 0, 0, 0, 0, 0, 0, 0, 0, 0, 1, 1, 0, 0, 0, 0, 0, 0, 0, 0, 0, 0, 0, 0, 0, 0, 0, 0, 0, 0, 0, 0, 0, 0, 0, 0, 0, 0, 0, 0, 0, 0, 0, 0, 0, 0, 1, 1, 0, 0, 0, 0, 0, 0, 0, 0, 0, 0, 1, 1, 0, 0, 0, 0, 0, 0, 0, 0, 0, 0, 0, 0, 0, 0, 0, 0, 0, 0, 0, 0, 0, 0, 0, 0, 0, 0, 0, 0, 0, 0, 0, 0, 0, 0, 1, 1, 0, 0, 0, 0, 0, 0, 0, 0, 0, 0, 1, 1, 0, 0, 0, 0, 0, 0, 0, 0, 0, 0, 0, 0, 0, 0, 0, 0, 0, 0, 0, 0, 0, 0, 0, 0, 0, 0, 0, 0, 0, 0, 0, 0, 0, 0, 1, 1, 0, 0, 0, 0, 0, 0, 0, 0, 0, 0, 1, 1, 0, 0, 0, 0, 0, 0, 0, 0, 0, 0, 0, 0, 0, 0, 0, 0, 0, 0, 0, 0, 0, 0, 0, 0, 0, 0, 0, 0, 0, 0, 0, 0, 0, 0, 1, 1, 0, 0, 0, 0, 0, 0, 0, 0, 0, 0, 1, 1, 0, 0, 0, 0, 0, 0, 0, 0, 0, 0, 0, 0, 0, 0, 0, 0, 0, 0, 0, 0, 0, 0, 0, 0, 0, 0, 0, 0, 0, 0, 0, 0, 0, 0, 1, 1, 0, 0, 0, 0, 0, 0, 0, 0, 0, 0, 1, 1, 0, 0, 0, 0, 0, 0, 0, 0, 0, 0, 0, 0, 0, 0, 0, 0, 0, 0, 0, 0, 0, 0, 0, 0, 0, 0, 0, 0, 0, 0, 0, 0, 0, 0, 1, 1, 0, 0, 0, 0, 0, 0, 0, 0, 0, 0, 1, 1, 0, 0, 0, 0, 0, 0, 0, 0, 0, 0, 0, 0, 0, 0, 0, 0, 0, 0, 0, 0, 0, 0, 0, 0, 0, 0, 0, 0, 0, 0, 0, 0, 0, 0, 1, 1, 0, 0, 0, 0, 0, 0, 0, 0, 0, 0, 1, 1, 0, 0, 0, 0, 0, 0, 0, 0, 0, 0, 0, 0, 0, 0, 0, 0, 0, 0, 0, 0, 0, 0, 0, 0, 0, 0, 0, 0, 0, 0, 0, 0, 0, 0, 1, 1, 0, 0, 0, 0, 0, 0, 0, 0, 0, 0, 1, 1, 0, 0, 0, 0, 0, 0, 0, 0, 0, 0, 0, 0, 0, 0, 0, 0, 0, 0, 0, 0, 0, 0, 0, 0, 0, 0, 0, 0, 0, 0, 0, 0, 0, 0, 1, 1, 0, 0, 0, 0, 0, 0, 0, 0, 0, 0, 1, 1, 0, 0])
me_cylinder.materials.append(mat_material_001)
me_cylinder.materials.append(mat_material_002)
me_cylinder.use_remesh_preserve_volume = False
me_cylinder.use_remesh_preserve_attributes = False
me_cylinder.use_mirror_vertex_groups = False
me_cylinder.update()

# ---- objects
ob_cylinder = bpy.data.objects.new('Cylinder', me_cylinder)

# ---- transforms, parenting, visibility, modifiers, constraints
ob_cylinder.location = (0.0, 0.0, 0.0)
ob_cylinder.scale = (0.1231, 0.1231, 0.05646)
ob_cylinder.lineart.crease_threshold = 0.0

# ---- collection membership
col_collection_1.objects.link(ob_cylinder)

# ---- scene / render settings (as saved in the file)
scene.frame_start = 1; scene.frame_end = 250; scene.frame_set(1)
scene.render.engine = 'BLENDER_EEVEE_NEXT'
scene.render.resolution_percentage = 50
scene.render.dither_intensity = 0.0
scene.cycles.use_denoising = False
scene.cycles.samples = 128
scene.cycles.sampling_pattern = 'TABULATED_SOBOL'
scene.cycles.light_sampling_threshold = 0.0
scene.cycles.use_adaptive_sampling = False
scene.cycles.use_light_tree = False
scene.cycles.blur_glossy = 0.0
scene.cycles.sample_clamp_indirect = 0.0
scene.view_settings.view_transform = 'Standard'
bpy.context.view_layer.update()

# ---- added for rendering (the .blend has no active camera and no usable light): camera, sun
cam_auto = bpy.data.cameras.new('AutoCamera')
cam_auto.lens = 50.0
cam_auto.sensor_width = 36.0
cam_auto.clip_end = 1000.0
ob_auto_camera = bpy.data.objects.new('AutoCamera', cam_auto)
scene.collection.objects.link(ob_auto_camera)
ob_auto_camera.location = (0.503691, -0.606683, 0.402837)
ob_auto_camera.rotation_euler = (1.09748, -7.21219e-08, 0.694738)
scene.camera = ob_auto_camera
light_auto_sun = bpy.data.lights.new('AutoSun', 'SUN')
light_auto_sun.energy = 3.0
light_auto_sun.angle = 0.0523599
ob_auto_sun = bpy.data.objects.new('AutoSun', light_auto_sun)
scene.collection.objects.link(ob_auto_sun)
ob_auto_sun.rotation_euler = (0.872665, 0.174533, 0.523599)
bpy.context.view_layer.update()
